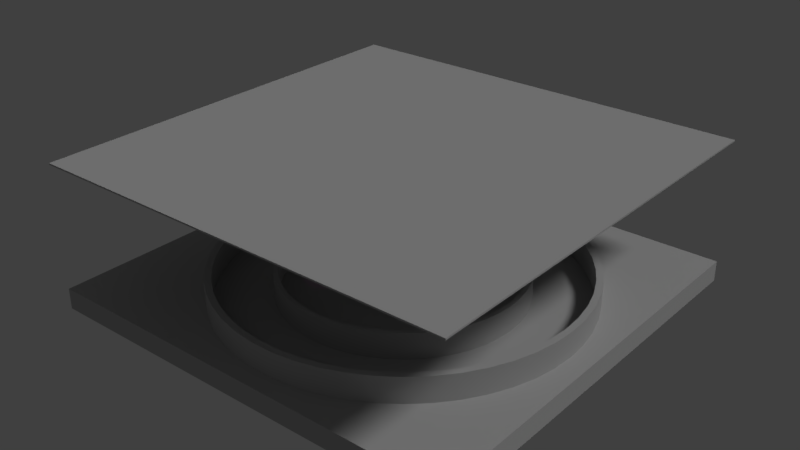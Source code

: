 # Source: circulargallery.blend  (saved by Blender 2.79.0; exported with 4.5.12 LTS)
import bpy
from mathutils import Matrix  # noqa: F401  (used for matrix-valued properties, if any)

bpy.ops.wm.read_factory_settings(use_empty=True)
scene = bpy.context.scene
scene.name = 'Scene'

# ---- collections
col_collection_1 = bpy.data.collections.new('Collection 1'); scene.collection.children.link(col_collection_1)

# ---- materials (node trees are filled in below, after node groups)
mat_initialshadinggroup = bpy.data.materials.new('initialShadingGroup')
mat_initialshadinggroup.alpha_threshold = 0.0
mat_initialshadinggroup.use_transparent_shadow = False
mat_initialshadinggroup.diffuse_color = (0.5, 0.5, 0.5, 1.0)
mat_initialshadinggroup.roughness = 0.5
mat_transparentcaster = bpy.data.materials.new('TransparentCaster')
mat_transparentcaster.alpha_threshold = 0.0
mat_transparentcaster.use_transparent_shadow = False
mat_transparentcaster.diffuse_color = (0.5, 0.5, 0.5, 1.0)
mat_transparentcaster.roughness = 0.5
mat_transparentcaster.specular_intensity = 0.4829
mat_material = bpy.data.materials.new('Material')
mat_material.alpha_threshold = 0.0
mat_material.use_transparent_shadow = False
mat_material.roughness = 0.5
mat_material.line_color = (0.0, 0.0, 0.0, 1.0)

# ---- material node trees

# ---- world
world_world = bpy.data.worlds.new('World'); scene.world = world_world
world_world.color = (0.05088, 0.05088, 0.05088)
world_world.use_sun_shadow = False
world_world.sun_shadow_jitter_overblur = 0.0
world_world.cycles.sampling_method = 'MANUAL'

# ---- lights
light_spot = bpy.data.lights.new('Spot', 'SPOT')
light_spot.color = (1.0, 0.0, 0.818)
light_spot.transmission_factor = 0.0
light_spot.energy = 100.0
light_spot.shadow_buffer_clip_start = 0.5
light_spot.shadow_soft_size = 0.1
light_spot.shadow_maximum_resolution = 0.006
light_spot.use_absolute_resolution = True
light_lamp = bpy.data.lights.new('Lamp', 'SUN')
light_lamp.transmission_factor = 0.0
light_lamp.cutoff_distance = 30.0
light_lamp.angle = 0.1993
light_lamp.energy = 1.0
light_lamp.shadow_buffer_clip_start = 1.001
light_lamp.shadow_soft_size = 0.1
light_lamp.shadow_cascade_max_distance = 1000.0

# ---- meshes
me_pcube1 = bpy.data.meshes.new('pCube1')
me_pcube1.from_pydata([(-18.4, -1.646, 15.61), (15.71, -1.646, 15.61), (15.71, 0.0, 15.61), (-18.4, 0.0, 15.61), (15.71, 0.0, -18.09), (-18.4, 0.0, -18.09), (15.71, -1.646, -18.09), (-18.4, -1.646, -18.09)], [], [(0, 1, 2, 3), (3, 2, 4, 5), (5, 4, 6, 7), (7, 6, 1, 0), (1, 6, 4, 2), (7, 0, 3, 5)])
_uv = me_pcube1.uv_layers.new(name='UVMap')
_uv.uv.foreach_set('vector', [0.375, 0.0, 0.625, 0.0, 0.625, 0.25, 0.375, 0.25, 0.375, 0.25, 0.625, 0.25, 0.625, 0.5, 0.375, 0.5, 0.375, 0.5, 0.625, 0.5, 0.625, 0.75, 0.375, 0.75, 0.375, 0.75, 0.625, 0.75, 0.625, 1.0, 0.375, 1.0, 0.625, 0.0, 0.875, 0.0, 0.875, 0.25, 0.625, 0.25, 0.125, 0.0, 0.375, 0.0, 0.375, 0.25, 0.125, 0.25])
me_pcube1.materials.append(mat_initialshadinggroup)
me_pcube1.use_remesh_preserve_volume = False
me_pcube1.use_remesh_preserve_attributes = False
me_pcube1.use_mirror_vertex_groups = False
me_pcube1.update()
me_pcube1.normals_split_custom_set([tuple(v) for v in zip(*[iter([0.0, 0.0, 1.0, 0.0, 0.0, 1.0, 0.0, 0.0, 1.0, 0.0, 0.0, 1.0, 0.0, 1.0, 0.0, 0.0, 1.0, 0.0, 0.0, 1.0, 0.0, 0.0, 1.0, 0.0, 0.0, 0.0, -1.0, 0.0, 0.0, -1.0, 0.0, 0.0, -1.0, 0.0, 0.0, -1.0, 0.0, -1.0, 0.0, 0.0, -1.0, 0.0, 0.0, -1.0, 0.0, 0.0, -1.0, 0.0, 1.0, 0.0, 0.0, 1.0, 0.0, 0.0, 1.0, 0.0, 0.0, 1.0, 0.0, 0.0, -1.0, 0.0, 0.0, -1.0, 0.0, 0.0, -1.0, 0.0, 0.0, -1.0, 0.0, 0.0])] * 3)])
me_ppipe2 = bpy.data.meshes.new('pPipe2')
me_ppipe2.from_pydata([(8.899, 0.0, -1.161), (8.97, 0.0, -0.03656), (8.97, 1.999, -0.03656), (8.899, 1.999, -1.161), (8.688, 0.0, -2.267), (8.688, 1.999, -2.267), (8.34, 0.0, -3.338), (8.34, 1.999, -3.338), (7.86, 0.0, -4.358), (7.86, 1.999, -4.358), (7.257, 0.0, -5.309), (7.257, 1.999, -5.309), (6.539, 0.0, -6.177), (6.539, 1.999, -6.177), (5.717, 0.0, -6.948), (5.717, 1.999, -6.948), (4.806, 0.0, -7.61), (4.806, 1.999, -7.61), (3.819, 0.0, -8.152), (3.819, 1.999, -8.152), (2.772, 0.0, -8.567), (2.772, 1.999, -8.567), (1.681, 0.0, -8.847), (1.681, 1.999, -8.847), (0.5632, 0.0, -8.988), (0.5632, 1.999, -8.988), (-0.5632, 0.0, -8.988), (-0.5632, 1.999, -8.988), (-1.681, 0.0, -8.847), (-1.681, 1.999, -8.847), (-2.772, 0.0, -8.567), (-2.772, 1.999, -8.567), (-3.819, 0.0, -8.152), (-3.819, 1.999, -8.152), (-4.806, 0.0, -7.61), (-4.806, 1.999, -7.61), (-5.717, 0.0, -6.948), (-5.717, 1.999, -6.948), (-6.539, 0.0, -6.177), (-6.539, 1.999, -6.177), (-7.257, 0.0, -5.309), (-7.257, 1.999, -5.309), (-7.86, 0.0, -4.358), (-7.86, 1.999, -4.358), (-8.34, 0.0, -3.338), (-8.34, 1.999, -3.338), (-8.688, 0.0, -2.267), (-8.688, 1.999, -2.267), (-8.899, 0.0, -1.161), (-8.899, 1.999, -1.161), (-8.97, 0.0, -0.03656), (-8.97, 1.999, -0.03656), (-8.899, 0.0, 1.088), (-8.899, 1.999, 1.088), (-8.688, 0.0, 2.194), (-8.688, 1.999, 2.194), (-8.34, 0.0, 3.265), (-8.34, 1.999, 3.265), (-7.86, 0.0, 4.285), (-7.86, 1.999, 4.285), (-7.257, 0.0, 5.236), (-7.257, 1.999, 5.236), (-6.539, 0.0, 6.104), (-6.539, 1.999, 6.104), (-5.717, 0.0, 6.875), (-5.717, 1.999, 6.875), (-4.806, 0.0, 7.537), (-4.806, 1.999, 7.537), (-3.819, 0.0, 8.079), (-3.819, 1.999, 8.079), (-2.772, 0.0, 8.494), (-2.772, 1.999, 8.494), (-1.681, 0.0, 8.774), (-1.681, 1.999, 8.774), (-0.5632, 0.0, 8.915), (-0.5632, 1.999, 8.915), (0.5632, 0.0, 8.915), (0.5632, 1.999, 8.915), (1.681, 0.0, 8.774), (1.681, 1.999, 8.774), (2.772, 0.0, 8.494), (2.772, 1.999, 8.494), (3.819, 0.0, 8.079), (3.819, 1.999, 8.079), (4.806, 0.0, 7.537), (4.806, 1.999, 7.537), (5.717, 0.0, 6.875), (5.717, 1.999, 6.875), (6.539, 0.0, 6.104), (6.539, 1.999, 6.104), (7.257, 0.0, 5.236), (7.257, 1.999, 5.236), (7.86, 0.0, 4.285), (7.86, 1.999, 4.285), (8.34, 0.0, 3.265), (8.34, 1.999, 3.265), (8.688, 0.0, 2.194), (8.688, 1.999, 2.194), (8.899, 0.0, 1.088), (8.899, 1.999, 1.088), (9.299, 1.999, -0.03656), (9.225, 1.999, -1.202), (9.006, 1.999, -2.349), (8.646, 1.999, -3.46), (8.148, 1.999, -4.516), (7.523, 1.999, -5.502), (6.778, 1.999, -6.402), (5.927, 1.999, -7.201), (4.982, 1.999, -7.888), (3.959, 1.999, -8.45), (2.873, 1.999, -8.88), (1.742, 1.999, -9.17), (0.5839, 1.999, -9.317), (-0.5839, 1.999, -9.317), (-1.742, 1.999, -9.17), (-2.873, 1.999, -8.88), (-3.959, 1.999, -8.45), (-4.982, 1.999, -7.888), (-5.927, 1.999, -7.201), (-6.778, 1.999, -6.402), (-7.523, 1.999, -5.502), (-8.148, 1.999, -4.516), (-8.646, 1.999, -3.46), (-9.006, 1.999, -2.349), (-9.225, 1.999, -1.202), (-9.299, 1.999, -0.03656), (-9.225, 1.999, 1.129), (-9.006, 1.999, 2.276), (-8.646, 1.999, 3.386), (-8.148, 1.999, 4.443), (-7.523, 1.999, 5.429), (-6.778, 1.999, 6.329), (-5.927, 1.999, 7.128), (-4.982, 1.999, 7.815), (-3.959, 1.999, 8.377), (-2.873, 1.999, 8.807), (-1.742, 1.999, 9.097), (-0.5839, 1.999, 9.244), (0.5839, 1.999, 9.244), (1.742, 1.999, 9.097), (2.873, 1.999, 8.807), (3.959, 1.999, 8.377), (4.982, 1.999, 7.815), (5.927, 1.999, 7.128), (6.778, 1.999, 6.329), (7.523, 1.999, 5.429), (8.148, 1.999, 4.443), (8.646, 1.999, 3.386), (9.006, 1.999, 2.276), (9.225, 1.999, 1.129), (9.299, 0.0, -0.03656), (9.225, 0.0, -1.202), (9.006, 0.0, -2.349), (8.646, 0.0, -3.46), (8.148, 0.0, -4.516), (7.523, 0.0, -5.502), (6.778, 0.0, -6.402), (5.927, 0.0, -7.201), (4.982, 0.0, -7.888), (3.959, 0.0, -8.45), (2.873, 0.0, -8.88), (1.742, 0.0, -9.17), (0.5839, 0.0, -9.317), (-0.5839, 0.0, -9.317), (-1.742, 0.0, -9.17), (-2.873, 0.0, -8.88), (-3.959, 0.0, -8.45), (-4.982, 0.0, -7.888), (-5.927, 0.0, -7.201), (-6.778, 0.0, -6.402), (-7.523, 0.0, -5.502), (-8.148, 0.0, -4.516), (-8.646, 0.0, -3.46), (-9.006, 0.0, -2.349), (-9.225, 0.0, -1.202), (-9.299, 0.0, -0.03656), (-9.225, 0.0, 1.129), (-9.006, 0.0, 2.276), (-8.646, 0.0, 3.386), (-8.148, 0.0, 4.443), (-7.523, 0.0, 5.429), (-6.778, 0.0, 6.329), (-5.927, 0.0, 7.128), (-4.982, 0.0, 7.815), (-3.959, 0.0, 8.377), (-2.873, 0.0, 8.807), (-1.742, 0.0, 9.097), (-0.5839, 0.0, 9.244), (0.5839, 0.0, 9.244), (1.742, 0.0, 9.097), (2.873, 0.0, 8.807), (3.959, 0.0, 8.377), (4.982, 0.0, 7.815), (5.927, 0.0, 7.128), (6.778, 0.0, 6.329), (7.523, 0.0, 5.429), (8.148, 0.0, 4.443), (8.646, 0.0, 3.386), (9.006, 0.0, 2.276), (9.225, 0.0, 1.129)], [], [(0, 1, 2, 3), (4, 0, 3, 5), (6, 4, 5, 7), (8, 6, 7, 9), (10, 8, 9, 11), (12, 10, 11, 13), (14, 12, 13, 15), (16, 14, 15, 17), (18, 16, 17, 19), (20, 18, 19, 21), (22, 20, 21, 23), (24, 22, 23, 25), (26, 24, 25, 27), (28, 26, 27, 29), (30, 28, 29, 31), (32, 30, 31, 33), (34, 32, 33, 35), (36, 34, 35, 37), (38, 36, 37, 39), (40, 38, 39, 41), (42, 40, 41, 43), (44, 42, 43, 45), (46, 44, 45, 47), (48, 46, 47, 49), (50, 48, 49, 51), (52, 50, 51, 53), (54, 52, 53, 55), (56, 54, 55, 57), (58, 56, 57, 59), (60, 58, 59, 61), (62, 60, 61, 63), (64, 62, 63, 65), (66, 64, 65, 67), (68, 66, 67, 69), (70, 68, 69, 71), (72, 70, 71, 73), (74, 72, 73, 75), (76, 74, 75, 77), (78, 76, 77, 79), (80, 78, 79, 81), (82, 80, 81, 83), (84, 82, 83, 85), (86, 84, 85, 87), (88, 86, 87, 89), (90, 88, 89, 91), (92, 90, 91, 93), (94, 92, 93, 95), (96, 94, 95, 97), (98, 96, 97, 99), (1, 98, 99, 2), (3, 2, 100, 101), (5, 3, 101, 102), (7, 5, 102, 103), (9, 7, 103, 104), (11, 9, 104, 105), (13, 11, 105, 106), (15, 13, 106, 107), (17, 15, 107, 108), (19, 17, 108, 109), (21, 19, 109, 110), (23, 21, 110, 111), (25, 23, 111, 112), (27, 25, 112, 113), (29, 27, 113, 114), (31, 29, 114, 115), (33, 31, 115, 116), (35, 33, 116, 117), (37, 35, 117, 118), (39, 37, 118, 119), (41, 39, 119, 120), (43, 41, 120, 121), (45, 43, 121, 122), (47, 45, 122, 123), (49, 47, 123, 124), (51, 49, 124, 125), (53, 51, 125, 126), (55, 53, 126, 127), (57, 55, 127, 128), (59, 57, 128, 129), (61, 59, 129, 130), (63, 61, 130, 131), (65, 63, 131, 132), (67, 65, 132, 133), (69, 67, 133, 134), (71, 69, 134, 135), (73, 71, 135, 136), (75, 73, 136, 137), (77, 75, 137, 138), (79, 77, 138, 139), (81, 79, 139, 140), (83, 81, 140, 141), (85, 83, 141, 142), (87, 85, 142, 143), (89, 87, 143, 144), (91, 89, 144, 145), (93, 91, 145, 146), (95, 93, 146, 147), (97, 95, 147, 148), (99, 97, 148, 149), (2, 99, 149, 100), (101, 100, 150, 151), (102, 101, 151, 152), (103, 102, 152, 153), (104, 103, 153, 154), (105, 104, 154, 155), (106, 105, 155, 156), (107, 106, 156, 157), (108, 107, 157, 158), (109, 108, 158, 159), (110, 109, 159, 160), (111, 110, 160, 161), (112, 111, 161, 162), (113, 112, 162, 163), (114, 113, 163, 164), (115, 114, 164, 165), (116, 115, 165, 166), (117, 116, 166, 167), (118, 117, 167, 168), (119, 118, 168, 169), (120, 119, 169, 170), (121, 120, 170, 171), (122, 121, 171, 172), (123, 122, 172, 173), (124, 123, 173, 174), (125, 124, 174, 175), (126, 125, 175, 176), (127, 126, 176, 177), (128, 127, 177, 178), (129, 128, 178, 179), (130, 129, 179, 180), (131, 130, 180, 181), (132, 131, 181, 182), (133, 132, 182, 183), (134, 133, 183, 184), (135, 134, 184, 185), (136, 135, 185, 186), (137, 136, 186, 187), (138, 137, 187, 188), (139, 138, 188, 189), (140, 139, 189, 190), (141, 140, 190, 191), (142, 141, 191, 192), (143, 142, 192, 193), (144, 143, 193, 194), (145, 144, 194, 195), (146, 145, 195, 196), (147, 146, 196, 197), (148, 147, 197, 198), (149, 148, 198, 199), (100, 149, 199, 150), (151, 150, 1, 0), (152, 151, 0, 4), (153, 152, 4, 6), (154, 153, 6, 8), (155, 154, 8, 10), (156, 155, 10, 12), (157, 156, 12, 14), (158, 157, 14, 16), (159, 158, 16, 18), (160, 159, 18, 20), (161, 160, 20, 22), (162, 161, 22, 24), (163, 162, 24, 26), (164, 163, 26, 28), (165, 164, 28, 30), (166, 165, 30, 32), (167, 166, 32, 34), (168, 167, 34, 36), (169, 168, 36, 38), (170, 169, 38, 40), (171, 170, 40, 42), (172, 171, 42, 44), (173, 172, 44, 46), (174, 173, 46, 48), (175, 174, 48, 50), (176, 175, 50, 52), (177, 176, 52, 54), (178, 177, 54, 56), (179, 178, 56, 58), (180, 179, 58, 60), (181, 180, 60, 62), (182, 181, 62, 64), (183, 182, 64, 66), (184, 183, 66, 68), (185, 184, 68, 70), (186, 185, 70, 72), (187, 186, 72, 74), (188, 187, 74, 76), (189, 188, 76, 78), (190, 189, 78, 80), (191, 190, 80, 82), (192, 191, 82, 84), (193, 192, 84, 86), (194, 193, 86, 88), (195, 194, 88, 90), (196, 195, 90, 92), (197, 196, 92, 94), (198, 197, 94, 96), (199, 198, 96, 98), (150, 199, 98, 1)])
me_ppipe2.polygons.foreach_set('use_smooth', [True] * 200)
_k = set([(0, 1), (0, 4), (1, 98), (2, 3), (2, 99), (3, 5), (4, 6), (5, 7), (6, 8), (7, 9), (8, 10), (9, 11), (10, 12), (11, 13), (12, 14), (13, 15), (14, 16), (15, 17), (16, 18), (17, 19), (18, 20), (19, 21), (20, 22), (21, 23), (22, 24), (23, 25), (24, 26), (25, 27), (26, 28), (27, 29), (28, 30), (29, 31), (30, 32), (31, 33), (32, 34), (33, 35), (34, 36), (35, 37), (36, 38), (37, 39), (38, 40), (39, 41), (40, 42), (41, 43), (42, 44), (43, 45), (44, 46), (45, 47), (46, 48), (47, 49), (48, 50), (49, 51), (50, 52), (51, 53), (52, 54), (53, 55), (54, 56), (55, 57), (56, 58), (57, 59), (58, 60), (59, 61), (60, 62), (61, 63), (62, 64), (63, 65), (64, 66), (65, 67), (66, 68), (67, 69), (68, 70), (69, 71), (70, 72), (71, 73), (72, 74), (73, 75), (74, 76), (75, 77), (76, 78), (77, 79), (78, 80), (79, 81), (80, 82), (81, 83), (82, 84), (83, 85), (84, 86), (85, 87), (86, 88), (87, 89), (88, 90), (89, 91), (90, 92), (91, 93), (92, 94), (93, 95), (94, 96), (95, 97), (96, 98), (97, 99), (100, 101), (100, 149), (101, 102), (102, 103), (103, 104), (104, 105), (105, 106), (106, 107), (107, 108), (108, 109), (109, 110), (110, 111), (111, 112), (112, 113), (113, 114), (114, 115), (115, 116), (116, 117), (117, 118), (118, 119), (119, 120), (120, 121), (121, 122), (122, 123), (123, 124), (124, 125), (125, 126), (126, 127), (127, 128), (128, 129), (129, 130), (130, 131), (131, 132), (132, 133), (133, 134), (134, 135), (135, 136), (136, 137), (137, 138), (138, 139), (139, 140), (140, 141), (141, 142), (142, 143), (143, 144), (144, 145), (145, 146), (146, 147), (147, 148), (148, 149), (150, 151), (150, 199), (151, 152), (152, 153), (153, 154), (154, 155), (155, 156), (156, 157), (157, 158), (158, 159), (159, 160), (160, 161), (161, 162), (162, 163), (163, 164), (164, 165), (165, 166), (166, 167), (167, 168), (168, 169), (169, 170), (170, 171), (171, 172), (172, 173), (173, 174), (174, 175), (175, 176), (176, 177), (177, 178), (178, 179), (179, 180), (180, 181), (181, 182), (182, 183), (183, 184), (184, 185), (185, 186), (186, 187), (187, 188), (188, 189), (189, 190), (190, 191), (191, 192), (192, 193), (193, 194), (194, 195), (195, 196), (196, 197), (197, 198), (198, 199)])
me_ppipe2.attributes.new('sharp_edge', 'BOOLEAN', 'EDGE').data.foreach_set('value', [ (min(e.vertices), max(e.vertices)) in _k for e in me_ppipe2.edges])
_uv = me_ppipe2.uv_layers.new(name='UVMap')
_uv.uv.foreach_set('vector', [0.02, 1.0, 0.0, 1.0, 0.0, 0.75, 0.02, 0.75, 0.04, 1.0, 0.02, 1.0, 0.02, 0.75, 0.04, 0.75, 0.06, 1.0, 0.04, 1.0, 0.04, 0.75, 0.06, 0.75, 0.08, 1.0, 0.06, 1.0, 0.06, 0.75, 0.08, 0.75, 0.1, 1.0, 0.08, 1.0, 0.08, 0.75, 0.1, 0.75, 0.12, 1.0, 0.1, 1.0, 0.1, 0.75, 0.12, 0.75, 0.14, 1.0, 0.12, 1.0, 0.12, 0.75, 0.14, 0.75, 0.16, 1.0, 0.14, 1.0, 0.14, 0.75, 0.16, 0.75, 0.18, 1.0, 0.16, 1.0, 0.16, 0.75, 0.18, 0.75, 0.2, 1.0, 0.18, 1.0, 0.18, 0.75, 0.2, 0.75, 0.22, 1.0, 0.2, 1.0, 0.2, 0.75, 0.22, 0.75, 0.24, 1.0, 0.22, 1.0, 0.22, 0.75, 0.24, 0.75, 0.26, 1.0, 0.24, 1.0, 0.24, 0.75, 0.26, 0.75, 0.28, 1.0, 0.26, 1.0, 0.26, 0.75, 0.28, 0.75, 0.3, 1.0, 0.28, 1.0, 0.28, 0.75, 0.3, 0.75, 0.32, 1.0, 0.3, 1.0, 0.3, 0.75, 0.32, 0.75, 0.34, 1.0, 0.32, 1.0, 0.32, 0.75, 0.34, 0.75, 0.36, 1.0, 0.34, 1.0, 0.34, 0.75, 0.36, 0.75, 0.38, 1.0, 0.36, 1.0, 0.36, 0.75, 0.38, 0.75, 0.4, 1.0, 0.38, 1.0, 0.38, 0.75, 0.4, 0.75, 0.42, 1.0, 0.4, 1.0, 0.4, 0.75, 0.42, 0.75, 0.44, 1.0, 0.42, 1.0, 0.42, 0.75, 0.44, 0.75, 0.46, 1.0, 0.44, 1.0, 0.44, 0.75, 0.46, 0.75, 0.48, 1.0, 0.46, 1.0, 0.46, 0.75, 0.48, 0.75, 0.5, 1.0, 0.48, 1.0, 0.48, 0.75, 0.5, 0.75, 0.52, 1.0, 0.5, 1.0, 0.5, 0.75, 0.52, 0.75, 0.54, 1.0, 0.52, 1.0, 0.52, 0.75, 0.54, 0.75, 0.56, 1.0, 0.54, 1.0, 0.54, 0.75, 0.56, 0.75, 0.58, 1.0, 0.56, 1.0, 0.56, 0.75, 0.58, 0.75, 0.6, 1.0, 0.58, 1.0, 0.58, 0.75, 0.6, 0.75, 0.62, 1.0, 0.6, 1.0, 0.6, 0.75, 0.62, 0.75, 0.64, 1.0, 0.62, 1.0, 0.62, 0.75, 0.64, 0.75, 0.66, 1.0, 0.64, 1.0, 0.64, 0.75, 0.66, 0.75, 0.68, 1.0, 0.66, 1.0, 0.66, 0.75, 0.68, 0.75, 0.7, 1.0, 0.68, 1.0, 0.68, 0.75, 0.7, 0.75, 0.72, 1.0, 0.7, 1.0, 0.7, 0.75, 0.72, 0.75, 0.74, 1.0, 0.72, 1.0, 0.72, 0.75, 0.74, 0.75, 0.76, 1.0, 0.74, 1.0, 0.74, 0.75, 0.76, 0.75, 0.78, 1.0, 0.76, 1.0, 0.76, 0.75, 0.78, 0.75, 0.8, 1.0, 0.78, 1.0, 0.78, 0.75, 0.8, 0.75, 0.82, 1.0, 0.8, 1.0, 0.8, 0.75, 0.82, 0.75, 0.84, 1.0, 0.82, 1.0, 0.82, 0.75, 0.84, 0.75, 0.86, 1.0, 0.84, 1.0, 0.84, 0.75, 0.86, 0.75, 0.88, 1.0, 0.86, 1.0, 0.86, 0.75, 0.88, 0.75, 0.9, 1.0, 0.88, 1.0, 0.88, 0.75, 0.9, 0.75, 0.92, 1.0, 0.9, 1.0, 0.9, 0.75, 0.92, 0.75, 0.94, 1.0, 0.92, 1.0, 0.92, 0.75, 0.94, 0.75, 0.96, 1.0, 0.94, 1.0, 0.94, 0.75, 0.96, 0.75, 0.98, 1.0, 0.96, 1.0, 0.96, 0.75, 0.98, 0.75, 1.0, 1.0, 0.98, 1.0, 0.98, 0.75, 1.0, 0.75, 0.02, 0.75, 0.0, 0.75, 0.0, 0.5, 0.02, 0.5, 0.04, 0.75, 0.02, 0.75, 0.02, 0.5, 0.04, 0.5, 0.06, 0.75, 0.04, 0.75, 0.04, 0.5, 0.06, 0.5, 0.08, 0.75, 0.06, 0.75, 0.06, 0.5, 0.08, 0.5, 0.1, 0.75, 0.08, 0.75, 0.08, 0.5, 0.1, 0.5, 0.12, 0.75, 0.1, 0.75, 0.1, 0.5, 0.12, 0.5, 0.14, 0.75, 0.12, 0.75, 0.12, 0.5, 0.14, 0.5, 0.16, 0.75, 0.14, 0.75, 0.14, 0.5, 0.16, 0.5, 0.18, 0.75, 0.16, 0.75, 0.16, 0.5, 0.18, 0.5, 0.2, 0.75, 0.18, 0.75, 0.18, 0.5, 0.2, 0.5, 0.22, 0.75, 0.2, 0.75, 0.2, 0.5, 0.22, 0.5, 0.24, 0.75, 0.22, 0.75, 0.22, 0.5, 0.24, 0.5, 0.26, 0.75, 0.24, 0.75, 0.24, 0.5, 0.26, 0.5, 0.28, 0.75, 0.26, 0.75, 0.26, 0.5, 0.28, 0.5, 0.3, 0.75, 0.28, 0.75, 0.28, 0.5, 0.3, 0.5, 0.32, 0.75, 0.3, 0.75, 0.3, 0.5, 0.32, 0.5, 0.34, 0.75, 0.32, 0.75, 0.32, 0.5, 0.34, 0.5, 0.36, 0.75, 0.34, 0.75, 0.34, 0.5, 0.36, 0.5, 0.38, 0.75, 0.36, 0.75, 0.36, 0.5, 0.38, 0.5, 0.4, 0.75, 0.38, 0.75, 0.38, 0.5, 0.4, 0.5, 0.42, 0.75, 0.4, 0.75, 0.4, 0.5, 0.42, 0.5, 0.44, 0.75, 0.42, 0.75, 0.42, 0.5, 0.44, 0.5, 0.46, 0.75, 0.44, 0.75, 0.44, 0.5, 0.46, 0.5, 0.48, 0.75, 0.46, 0.75, 0.46, 0.5, 0.48, 0.5, 0.5, 0.75, 0.48, 0.75, 0.48, 0.5, 0.5, 0.5, 0.52, 0.75, 0.5, 0.75, 0.5, 0.5, 0.52, 0.5, 0.54, 0.75, 0.52, 0.75, 0.52, 0.5, 0.54, 0.5, 0.56, 0.75, 0.54, 0.75, 0.54, 0.5, 0.56, 0.5, 0.58, 0.75, 0.56, 0.75, 0.56, 0.5, 0.58, 0.5, 0.6, 0.75, 0.58, 0.75, 0.58, 0.5, 0.6, 0.5, 0.62, 0.75, 0.6, 0.75, 0.6, 0.5, 0.62, 0.5, 0.64, 0.75, 0.62, 0.75, 0.62, 0.5, 0.64, 0.5, 0.66, 0.75, 0.64, 0.75, 0.64, 0.5, 0.66, 0.5, 0.68, 0.75, 0.66, 0.75, 0.66, 0.5, 0.68, 0.5, 0.7, 0.75, 0.68, 0.75, 0.68, 0.5, 0.7, 0.5, 0.72, 0.75, 0.7, 0.75, 0.7, 0.5, 0.72, 0.5, 0.74, 0.75, 0.72, 0.75, 0.72, 0.5, 0.74, 0.5, 0.76, 0.75, 0.74, 0.75, 0.74, 0.5, 0.76, 0.5, 0.78, 0.75, 0.76, 0.75, 0.76, 0.5, 0.78, 0.5, 0.8, 0.75, 0.78, 0.75, 0.78, 0.5, 0.8, 0.5, 0.82, 0.75, 0.8, 0.75, 0.8, 0.5, 0.82, 0.5, 0.84, 0.75, 0.82, 0.75, 0.82, 0.5, 0.84, 0.5, 0.86, 0.75, 0.84, 0.75, 0.84, 0.5, 0.86, 0.5, 0.88, 0.75, 0.86, 0.75, 0.86, 0.5, 0.88, 0.5, 0.9, 0.75, 0.88, 0.75, 0.88, 0.5, 0.9, 0.5, 0.92, 0.75, 0.9, 0.75, 0.9, 0.5, 0.92, 0.5, 0.94, 0.75, 0.92, 0.75, 0.92, 0.5, 0.94, 0.5, 0.96, 0.75, 0.94, 0.75, 0.94, 0.5, 0.96, 0.5, 0.98, 0.75, 0.96, 0.75, 0.96, 0.5, 0.98, 0.5, 1.0, 0.75, 0.98, 0.75, 0.98, 0.5, 1.0, 0.5, 0.02, 0.5, 0.0, 0.5, 0.0, 0.25, 0.02, 0.25, 0.04, 0.5, 0.02, 0.5, 0.02, 0.25, 0.04, 0.25, 0.06, 0.5, 0.04, 0.5, 0.04, 0.25, 0.06, 0.25, 0.08, 0.5, 0.06, 0.5, 0.06, 0.25, 0.08, 0.25, 0.1, 0.5, 0.08, 0.5, 0.08, 0.25, 0.1, 0.25, 0.12, 0.5, 0.1, 0.5, 0.1, 0.25, 0.12, 0.25, 0.14, 0.5, 0.12, 0.5, 0.12, 0.25, 0.14, 0.25, 0.16, 0.5, 0.14, 0.5, 0.14, 0.25, 0.16, 0.25, 0.18, 0.5, 0.16, 0.5, 0.16, 0.25, 0.18, 0.25, 0.2, 0.5, 0.18, 0.5, 0.18, 0.25, 0.2, 0.25, 0.22, 0.5, 0.2, 0.5, 0.2, 0.25, 0.22, 0.25, 0.24, 0.5, 0.22, 0.5, 0.22, 0.25, 0.24, 0.25, 0.26, 0.5, 0.24, 0.5, 0.24, 0.25, 0.26, 0.25, 0.28, 0.5, 0.26, 0.5, 0.26, 0.25, 0.28, 0.25, 0.3, 0.5, 0.28, 0.5, 0.28, 0.25, 0.3, 0.25, 0.32, 0.5, 0.3, 0.5, 0.3, 0.25, 0.32, 0.25, 0.34, 0.5, 0.32, 0.5, 0.32, 0.25, 0.34, 0.25, 0.36, 0.5, 0.34, 0.5, 0.34, 0.25, 0.36, 0.25, 0.38, 0.5, 0.36, 0.5, 0.36, 0.25, 0.38, 0.25, 0.4, 0.5, 0.38, 0.5, 0.38, 0.25, 0.4, 0.25, 0.42, 0.5, 0.4, 0.5, 0.4, 0.25, 0.42, 0.25, 0.44, 0.5, 0.42, 0.5, 0.42, 0.25, 0.44, 0.25, 0.46, 0.5, 0.44, 0.5, 0.44, 0.25, 0.46, 0.25, 0.48, 0.5, 0.46, 0.5, 0.46, 0.25, 0.48, 0.25, 0.5, 0.5, 0.48, 0.5, 0.48, 0.25, 0.5, 0.25, 0.52, 0.5, 0.5, 0.5, 0.5, 0.25, 0.52, 0.25, 0.54, 0.5, 0.52, 0.5, 0.52, 0.25, 0.54, 0.25, 0.56, 0.5, 0.54, 0.5, 0.54, 0.25, 0.56, 0.25, 0.58, 0.5, 0.56, 0.5, 0.56, 0.25, 0.58, 0.25, 0.6, 0.5, 0.58, 0.5, 0.58, 0.25, 0.6, 0.25, 0.62, 0.5, 0.6, 0.5, 0.6, 0.25, 0.62, 0.25, 0.64, 0.5, 0.62, 0.5, 0.62, 0.25, 0.64, 0.25, 0.66, 0.5, 0.64, 0.5, 0.64, 0.25, 0.66, 0.25, 0.68, 0.5, 0.66, 0.5, 0.66, 0.25, 0.68, 0.25, 0.7, 0.5, 0.68, 0.5, 0.68, 0.25, 0.7, 0.25, 0.72, 0.5, 0.7, 0.5, 0.7, 0.25, 0.72, 0.25, 0.74, 0.5, 0.72, 0.5, 0.72, 0.25, 0.74, 0.25, 0.76, 0.5, 0.74, 0.5, 0.74, 0.25, 0.76, 0.25, 0.78, 0.5, 0.76, 0.5, 0.76, 0.25, 0.78, 0.25, 0.8, 0.5, 0.78, 0.5, 0.78, 0.25, 0.8, 0.25, 0.82, 0.5, 0.8, 0.5, 0.8, 0.25, 0.82, 0.25, 0.84, 0.5, 0.82, 0.5, 0.82, 0.25, 0.84, 0.25, 0.86, 0.5, 0.84, 0.5, 0.84, 0.25, 0.86, 0.25, 0.88, 0.5, 0.86, 0.5, 0.86, 0.25, 0.88, 0.25, 0.9, 0.5, 0.88, 0.5, 0.88, 0.25, 0.9, 0.25, 0.92, 0.5, 0.9, 0.5, 0.9, 0.25, 0.92, 0.25, 0.94, 0.5, 0.92, 0.5, 0.92, 0.25, 0.94, 0.25, 0.96, 0.5, 0.94, 0.5, 0.94, 0.25, 0.96, 0.25, 0.98, 0.5, 0.96, 0.5, 0.96, 0.25, 0.98, 0.25, 1.0, 0.5, 0.98, 0.5, 0.98, 0.25, 1.0, 0.25, 0.02, 0.25, 0.0, 0.25, 0.0, 0.0, 0.02, 0.0, 0.04, 0.25, 0.02, 0.25, 0.02, 0.0, 0.04, 0.0, 0.06, 0.25, 0.04, 0.25, 0.04, 0.0, 0.06, 0.0, 0.08, 0.25, 0.06, 0.25, 0.06, 0.0, 0.08, 0.0, 0.1, 0.25, 0.08, 0.25, 0.08, 0.0, 0.1, 0.0, 0.12, 0.25, 0.1, 0.25, 0.1, 0.0, 0.12, 0.0, 0.14, 0.25, 0.12, 0.25, 0.12, 0.0, 0.14, 0.0, 0.16, 0.25, 0.14, 0.25, 0.14, 0.0, 0.16, 0.0, 0.18, 0.25, 0.16, 0.25, 0.16, 0.0, 0.18, 0.0, 0.2, 0.25, 0.18, 0.25, 0.18, 0.0, 0.2, 0.0, 0.22, 0.25, 0.2, 0.25, 0.2, 0.0, 0.22, 0.0, 0.24, 0.25, 0.22, 0.25, 0.22, 0.0, 0.24, 0.0, 0.26, 0.25, 0.24, 0.25, 0.24, 0.0, 0.26, 0.0, 0.28, 0.25, 0.26, 0.25, 0.26, 0.0, 0.28, 0.0, 0.3, 0.25, 0.28, 0.25, 0.28, 0.0, 0.3, 0.0, 0.32, 0.25, 0.3, 0.25, 0.3, 0.0, 0.32, 0.0, 0.34, 0.25, 0.32, 0.25, 0.32, 0.0, 0.34, 0.0, 0.36, 0.25, 0.34, 0.25, 0.34, 0.0, 0.36, 0.0, 0.38, 0.25, 0.36, 0.25, 0.36, 0.0, 0.38, 0.0, 0.4, 0.25, 0.38, 0.25, 0.38, 0.0, 0.4, 0.0, 0.42, 0.25, 0.4, 0.25, 0.4, 0.0, 0.42, 0.0, 0.44, 0.25, 0.42, 0.25, 0.42, 0.0, 0.44, 0.0, 0.46, 0.25, 0.44, 0.25, 0.44, 0.0, 0.46, 0.0, 0.48, 0.25, 0.46, 0.25, 0.46, 0.0, 0.48, 0.0, 0.5, 0.25, 0.48, 0.25, 0.48, 0.0, 0.5, 0.0, 0.52, 0.25, 0.5, 0.25, 0.5, 0.0, 0.52, 0.0, 0.54, 0.25, 0.52, 0.25, 0.52, 0.0, 0.54, 0.0, 0.56, 0.25, 0.54, 0.25, 0.54, 0.0, 0.56, 0.0, 0.58, 0.25, 0.56, 0.25, 0.56, 0.0, 0.58, 0.0, 0.6, 0.25, 0.58, 0.25, 0.58, 0.0, 0.6, 0.0, 0.62, 0.25, 0.6, 0.25, 0.6, 0.0, 0.62, 0.0, 0.64, 0.25, 0.62, 0.25, 0.62, 0.0, 0.64, 0.0, 0.66, 0.25, 0.64, 0.25, 0.64, 0.0, 0.66, 0.0, 0.68, 0.25, 0.66, 0.25, 0.66, 0.0, 0.68, 0.0, 0.7, 0.25, 0.68, 0.25, 0.68, 0.0, 0.7, 0.0, 0.72, 0.25, 0.7, 0.25, 0.7, 0.0, 0.72, 0.0, 0.74, 0.25, 0.72, 0.25, 0.72, 0.0, 0.74, 0.0, 0.76, 0.25, 0.74, 0.25, 0.74, 0.0, 0.76, 0.0, 0.78, 0.25, 0.76, 0.25, 0.76, 0.0, 0.78, 0.0, 0.8, 0.25, 0.78, 0.25, 0.78, 0.0, 0.8, 0.0, 0.82, 0.25, 0.8, 0.25, 0.8, 0.0, 0.82, 0.0, 0.84, 0.25, 0.82, 0.25, 0.82, 0.0, 0.84, 0.0, 0.86, 0.25, 0.84, 0.25, 0.84, 0.0, 0.86, 0.0, 0.88, 0.25, 0.86, 0.25, 0.86, 0.0, 0.88, 0.0, 0.9, 0.25, 0.88, 0.25, 0.88, 0.0, 0.9, 0.0, 0.92, 0.25, 0.9, 0.25, 0.9, 0.0, 0.92, 0.0, 0.94, 0.25, 0.92, 0.25, 0.92, 0.0, 0.94, 0.0, 0.96, 0.25, 0.94, 0.25, 0.94, 0.0, 0.96, 0.0, 0.98, 0.25, 0.96, 0.25, 0.96, 0.0, 0.98, 0.0, 1.0, 0.25, 0.98, 0.25, 0.98, 0.0, 1.0, 0.0])
me_ppipe2.materials.append(mat_initialshadinggroup)
me_ppipe2.use_remesh_preserve_volume = False
me_ppipe2.use_remesh_preserve_attributes = False
me_ppipe2.use_mirror_vertex_groups = False
me_ppipe2.update()
me_ppipe2.normals_split_custom_set([tuple(v) for v in zip(*[iter([-0.9921, 0.0, 0.1253, -1.0, 0.0, 5.097e-06, -1.0, 0.0, 5.097e-06, -0.9921, 0.0, 0.1253, -0.9686, 0.0, 0.2487, -0.9921, 0.0, 0.1253, -0.9921, 0.0, 0.1253, -0.9686, 0.0, 0.2487, -0.9298, 0.0, 0.3681, -0.9686, 0.0, 0.2487, -0.9686, 0.0, 0.2487, -0.9298, 0.0, 0.3681, -0.8763, 0.0, 0.4818, -0.9298, 0.0, 0.3681, -0.9298, 0.0, 0.3681, -0.8763, 0.0, 0.4818, -0.809, 0.0, 0.5878, -0.8763, 0.0, 0.4818, -0.8763, 0.0, 0.4818, -0.809, 0.0, 0.5878, -0.729, 0.0, 0.6845, -0.809, 0.0, 0.5878, -0.809, 0.0, 0.5878, -0.729, 0.0, 0.6845, -0.6374, 0.0, 0.7705, -0.729, 0.0, 0.6845, -0.729, 0.0, 0.6845, -0.6374, 0.0, 0.7705, -0.5358, 0.0, 0.8443, -0.6374, 0.0, 0.7705, -0.6374, 0.0, 0.7705, -0.5358, 0.0, 0.8443, -0.4258, 0.0, 0.9048, -0.5358, 0.0, 0.8443, -0.5358, 0.0, 0.8443, -0.4258, 0.0, 0.9048, -0.309, 0.0, 0.9511, -0.4258, 0.0, 0.9048, -0.4258, 0.0, 0.9048, -0.309, 0.0, 0.9511, -0.1874, 0.0, 0.9823, -0.309, 0.0, 0.9511, -0.309, 0.0, 0.9511, -0.1874, 0.0, 0.9823, -0.06279, 0.0, 0.998, -0.1874, 0.0, 0.9823, -0.1874, 0.0, 0.9823, -0.06279, 0.0, 0.998, 0.06279, 0.0, 0.998, -0.06279, 0.0, 0.998, -0.06279, 0.0, 0.998, 0.06279, 0.0, 0.998, 0.1874, 0.0, 0.9823, 0.06279, 0.0, 0.998, 0.06279, 0.0, 0.998, 0.1874, 0.0, 0.9823, 0.309, 0.0, 0.9511, 0.1874, 0.0, 0.9823, 0.1874, 0.0, 0.9823, 0.309, 0.0, 0.9511, 0.4258, 0.0, 0.9048, 0.309, 0.0, 0.9511, 0.309, 0.0, 0.9511, 0.4258, 0.0, 0.9048, 0.5358, 0.0, 0.8443, 0.4258, 0.0, 0.9048, 0.4258, 0.0, 0.9048, 0.5358, 0.0, 0.8443, 0.6374, 0.0, 0.7705, 0.5358, 0.0, 0.8443, 0.5358, 0.0, 0.8443, 0.6374, 0.0, 0.7705, 0.729, 0.0, 0.6845, 0.6374, 0.0, 0.7705, 0.6374, 0.0, 0.7705, 0.729, 0.0, 0.6845, 0.809, 0.0, 0.5878, 0.729, 0.0, 0.6845, 0.729, 0.0, 0.6845, 0.809, 0.0, 0.5878, 0.8763, 0.0, 0.4818, 0.809, 0.0, 0.5878, 0.809, 0.0, 0.5878, 0.8763, 0.0, 0.4818, 0.9298, 0.0, 0.3681, 0.8763, 0.0, 0.4818, 0.8763, 0.0, 0.4818, 0.9298, 0.0, 0.3681, 0.9686, 0.0, 0.2487, 0.9298, 0.0, 0.3681, 0.9298, 0.0, 0.3681, 0.9686, 0.0, 0.2487, 0.9921, 0.0, 0.1253, 0.9686, 0.0, 0.2487, 0.9686, 0.0, 0.2487, 0.9921, 0.0, 0.1253, 1.0, 0.0, 4.206e-07, 0.9921, 0.0, 0.1253, 0.9921, 0.0, 0.1253, 1.0, 0.0, 4.206e-07, 0.9921, 0.0, -0.1253, 1.0, 0.0, 4.206e-07, 1.0, 0.0, 4.206e-07, 0.9921, 0.0, -0.1253, 0.9686, 0.0, -0.2487, 0.9921, 0.0, -0.1253, 0.9921, 0.0, -0.1253, 0.9686, 0.0, -0.2487, 0.9298, 0.0, -0.3681, 0.9686, 0.0, -0.2487, 0.9686, 0.0, -0.2487, 0.9298, 0.0, -0.3681, 0.8763, 0.0, -0.4818, 0.9298, 0.0, -0.3681, 0.9298, 0.0, -0.3681, 0.8763, 0.0, -0.4818, 0.809, 0.0, -0.5878, 0.8763, 0.0, -0.4818, 0.8763, 0.0, -0.4818, 0.809, 0.0, -0.5878, 0.729, 0.0, -0.6845, 0.809, 0.0, -0.5878, 0.809, 0.0, -0.5878, 0.729, 0.0, -0.6845, 0.6374, 0.0, -0.7705, 0.729, 0.0, -0.6845, 0.729, 0.0, -0.6845, 0.6374, 0.0, -0.7705, 0.5358, 0.0, -0.8443, 0.6374, 0.0, -0.7705, 0.6374, 0.0, -0.7705, 0.5358, 0.0, -0.8443, 0.4258, 0.0, -0.9048, 0.5358, 0.0, -0.8443, 0.5358, 0.0, -0.8443, 0.4258, 0.0, -0.9048, 0.309, 0.0, -0.9511, 0.4258, 0.0, -0.9048, 0.4258, 0.0, -0.9048, 0.309, 0.0, -0.9511, 0.1874, 0.0, -0.9823, 0.309, 0.0, -0.9511, 0.309, 0.0, -0.9511, 0.1874, 0.0, -0.9823, 0.06279, 0.0, -0.998, 0.1874, 0.0, -0.9823, 0.1874, 0.0, -0.9823, 0.06279, 0.0, -0.998, -0.06279, 0.0, -0.998, 0.06279, 0.0, -0.998, 0.06279, 0.0, -0.998, -0.06279, 0.0, -0.998, -0.1874, 0.0, -0.9823, -0.06279, 0.0, -0.998, -0.06279, 0.0, -0.998, -0.1874, 0.0, -0.9823, -0.309, 0.0, -0.9511, -0.1874, 0.0, -0.9823, -0.1874, 0.0, -0.9823, -0.309, 0.0, -0.9511, -0.4258, 0.0, -0.9048, -0.309, 0.0, -0.9511, -0.309, 0.0, -0.9511, -0.4258, 0.0, -0.9048, -0.5358, 0.0, -0.8443, -0.4258, 0.0, -0.9048, -0.4258, 0.0, -0.9048, -0.5358, 0.0, -0.8443, -0.6374, 0.0, -0.7705, -0.5358, 0.0, -0.8443, -0.5358, 0.0, -0.8443, -0.6374, 0.0, -0.7705, -0.729, 0.0, -0.6845, -0.6374, 0.0, -0.7705, -0.6374, 0.0, -0.7705, -0.729, 0.0, -0.6845, -0.809, 0.0, -0.5878, -0.729, 0.0, -0.6845, -0.729, 0.0, -0.6845, -0.809, 0.0, -0.5878, -0.8763, 0.0, -0.4818, -0.809, 0.0, -0.5878, -0.809, 0.0, -0.5878, -0.8763, 0.0, -0.4818, -0.9298, 0.0, -0.3681, -0.8763, 0.0, -0.4818, -0.8763, 0.0, -0.4818, -0.9298, 0.0, -0.3681, -0.9686, 0.0, -0.2487, -0.9298, 0.0, -0.3681, -0.9298, 0.0, -0.3681, -0.9686, 0.0, -0.2487, -0.9921, 0.0, -0.1253, -0.9686, 0.0, -0.2487, -0.9686, 0.0, -0.2487, -0.9921, 0.0, -0.1253, -1.0, 0.0, 5.097e-06, -0.9921, 0.0, -0.1253, -0.9921, 0.0, -0.1253, -1.0, 0.0, 5.097e-06, 0.0, 1.0, 3.956e-08, 0.0, 1.0, 0.0, 0.0, 1.0, 0.0, 0.0, 1.0, 3.956e-08, 0.0, 1.0, -3.956e-08, 0.0, 1.0, 3.956e-08, 0.0, 1.0, 3.956e-08, 0.0, 1.0, -3.956e-08, 0.0, 1.0, -1.044e-13, 0.0, 1.0, -3.956e-08, 0.0, 1.0, -3.956e-08, 0.0, 1.0, 6.597e-14, 0.0, 1.0, -7.912e-08, 0.0, 1.0, -1.044e-13, 0.0, 1.0, 6.597e-14, 0.0, 1.0, -7.912e-08, 0.0, 1.0, 1.566e-13, 0.0, 1.0, -7.912e-08, 0.0, 1.0, -7.912e-08, 0.0, 1.0, 5.654e-13, 0.0, 1.0, 3.165e-07, 0.0, 1.0, 1.566e-13, 0.0, 1.0, 5.654e-13, 0.0, 1.0, 3.165e-07, 0.0, 1.0, 3.165e-07, 0.0, 1.0, 3.165e-07, 0.0, 1.0, 3.165e-07, 0.0, 1.0, 3.165e-07, 0.0, 1.0, 1.582e-07, 0.0, 1.0, 3.165e-07, 0.0, 1.0, 3.165e-07, 0.0, 1.0, 1.582e-07, 0.0, 1.0, -3.165e-07, 0.0, 1.0, 1.582e-07, 0.0, 1.0, 1.582e-07, 0.0, 1.0, -3.165e-07, 0.0, 1.0, -3.165e-07, 0.0, 1.0, -3.165e-07, 0.0, 1.0, -3.165e-07, 0.0, 1.0, -3.165e-07, 0.0, 1.0, 0.0, 0.0, 1.0, -3.165e-07, 0.0, 1.0, -3.165e-07, 0.0, 1.0, 0.0, 0.0, 1.0, 3.165e-07, 0.0, 1.0, 0.0, 0.0, 1.0, 0.0, 0.0, 1.0, 3.165e-07, 0.0, 1.0, 3.165e-07, 0.0, 1.0, 3.165e-07, 0.0, 1.0, 3.165e-07, 0.0, 1.0, 3.165e-07, 0.0, 1.0, 0.0, 0.0, 1.0, 3.165e-07, 0.0, 1.0, 3.165e-07, 0.0, 1.0, 0.0, 0.0, 1.0, 0.0, 0.0, 1.0, 0.0, 0.0, 1.0, 0.0, 0.0, 1.0, 0.0, 0.0, 1.0, 0.0, 0.0, 1.0, 0.0, 0.0, 1.0, 0.0, 0.0, 1.0, 0.0, 0.0, 1.0, 0.0, 0.0, 1.0, 0.0, 0.0, 1.0, 0.0, 0.0, 1.0, 0.0, 0.0, 1.0, 0.0, 0.0, 1.0, 0.0, 0.0, 1.0, 0.0, 0.0, 1.0, 0.0, 0.0, 1.0, 1.582e-07, 0.0, 1.0, 0.0, 0.0, 1.0, 0.0, 0.0, 1.0, 1.582e-07, 0.0, 1.0, -1.582e-07, 0.0, 1.0, 1.582e-07, 0.0, 1.0, 1.582e-07, 0.0, 1.0, -1.582e-07, 0.0, 1.0, -2.373e-07, 0.0, 1.0, -1.582e-07, 0.0, 1.0, -1.582e-07, 0.0, 1.0, -2.373e-07, 0.0, 1.0, 1.653e-13, 0.0, 1.0, -2.373e-07, 0.0, 1.0, -2.373e-07, 0.0, 1.0, -7.539e-14, 0.0, 1.0, -2.262e-13, 0.0, 1.0, 1.653e-13, 0.0, 1.0, -7.539e-14, 0.0, 1.0, 2.45e-13, 0.0, 1.0, -1.305e-13, 0.0, 1.0, -2.262e-13, 0.0, 1.0, 2.45e-13, 0.0, 1.0, -3.392e-13, 0.0, 1.0, -7.912e-08, 0.0, 1.0, -1.305e-13, 0.0, 1.0, -3.392e-13, 0.0, 1.0, -7.912e-08, 0.0, 1.0, -3.956e-08, 0.0, 1.0, -7.912e-08, 0.0, 1.0, -7.912e-08, 0.0, 1.0, -3.956e-08, 0.0, 1.0, 3.956e-08, 0.0, 1.0, -3.956e-08, 0.0, 1.0, -3.956e-08, 0.0, 1.0, 3.956e-08, 0.0, 1.0, 4.263e-13, 0.0, 1.0, 3.956e-08, 0.0, 1.0, 3.956e-08, 0.0, 1.0, -4.146e-13, 0.0, 1.0, 7.912e-08, 0.0, 1.0, 4.263e-13, 0.0, 1.0, -4.146e-13, 0.0, 1.0, 7.912e-08, 0.0, 1.0, 3.828e-13, 0.0, 1.0, 7.912e-08, 0.0, 1.0, 7.912e-08, 0.0, 1.0, -3.958e-13, 0.0, 1.0, -1.582e-07, 0.0, 1.0, 3.828e-13, 0.0, 1.0, -3.958e-13, 0.0, 1.0, -1.582e-07, 0.0, 1.0, -1.582e-07, 0.0, 1.0, -1.582e-07, 0.0, 1.0, -1.582e-07, 0.0, 1.0, -1.582e-07, 0.0, 1.0, -1.582e-07, 0.0, 1.0, -1.582e-07, 0.0, 1.0, -1.582e-07, 0.0, 1.0, -1.582e-07, 0.0, 1.0, 3.165e-07, 0.0, 1.0, -1.582e-07, 0.0, 1.0, -1.582e-07, 0.0, 1.0, 3.165e-07, 0.0, 1.0, 3.165e-07, 0.0, 1.0, 3.165e-07, 0.0, 1.0, 3.165e-07, 0.0, 1.0, 3.165e-07, 0.0, 1.0, 0.0, 0.0, 1.0, 3.165e-07, 0.0, 1.0, 3.165e-07, 0.0, 1.0, 0.0, 0.0, 1.0, -3.165e-07, 0.0, 1.0, 0.0, 0.0, 1.0, 0.0, 0.0, 1.0, -3.165e-07, 0.0, 1.0, -3.165e-07, 0.0, 1.0, -3.165e-07, 0.0, 1.0, -3.165e-07, 0.0, 1.0, -3.165e-07, 0.0, 1.0, 0.0, 0.0, 1.0, -3.165e-07, 0.0, 1.0, -3.165e-07, 0.0, 1.0, 0.0, 0.0, 1.0, 0.0, 0.0, 1.0, 0.0, 0.0, 1.0, 0.0, 0.0, 1.0, 0.0, 0.0, 1.0, 0.0, 0.0, 1.0, 0.0, 0.0, 1.0, 0.0, 0.0, 1.0, 0.0, 0.0, 1.0, 0.0, 0.0, 1.0, 0.0, 0.0, 1.0, 0.0, 0.0, 1.0, 0.0, 0.0, 1.0, 0.0, 0.0, 1.0, 0.0, 0.0, 1.0, 0.0, 0.0, 1.0, 0.0, 0.0, 1.0, -1.582e-07, 0.0, 1.0, 0.0, 0.0, 1.0, 0.0, 0.0, 1.0, -1.582e-07, 0.0, 1.0, 1.582e-07, 0.0, 1.0, -1.582e-07, 0.0, 1.0, -1.582e-07, 0.0, 1.0, 1.582e-07, 0.0, 1.0, 2.373e-07, 0.0, 1.0, 1.582e-07, 0.0, 1.0, 1.582e-07, 0.0, 1.0, 2.373e-07, 0.0, 1.0, -7.912e-08, 0.0, 1.0, 2.373e-07, 0.0, 1.0, 2.373e-07, 0.0, 1.0, -7.912e-08, 0.0, 1.0, 7.912e-08, 0.0, 1.0, -7.912e-08, 0.0, 1.0, -7.912e-08, 0.0, 1.0, 7.912e-08, 0.0, 1.0, 7.912e-08, 0.0, 1.0, 7.912e-08, 0.0, 1.0, 7.912e-08, 0.0, 1.0, 7.912e-08, 0.0, 1.0, 0.0, 0.0, 1.0, 7.912e-08, 0.0, 1.0, 7.912e-08, 0.0, 1.0, 0.0, 0.9921, 0.0, -0.1253, 1.0, 0.0, -2.861e-06, 1.0, 0.0, -2.861e-06, 0.9921, 0.0, -0.1253, 0.9686, 0.0, -0.2487, 0.9921, 0.0, -0.1253, 0.9921, 0.0, -0.1253, 0.9686, 0.0, -0.2487, 0.9298, 0.0, -0.3681, 0.9686, 0.0, -0.2487, 0.9686, 0.0, -0.2487, 0.9298, 0.0, -0.3681, 0.8763, 0.0, -0.4818, 0.9298, 0.0, -0.3681, 0.9298, 0.0, -0.3681, 0.8763, 0.0, -0.4818, 0.809, 0.0, -0.5878, 0.8763, 0.0, -0.4818, 0.8763, 0.0, -0.4818, 0.809, 0.0, -0.5878, 0.729, 0.0, -0.6845, 0.809, 0.0, -0.5878, 0.809, 0.0, -0.5878, 0.729, 0.0, -0.6845, 0.6374, 0.0, -0.7705, 0.729, 0.0, -0.6845, 0.729, 0.0, -0.6845, 0.6374, 0.0, -0.7705, 0.5358, 0.0, -0.8443, 0.6374, 0.0, -0.7705, 0.6374, 0.0, -0.7705, 0.5358, 0.0, -0.8443, 0.4258, 0.0, -0.9048, 0.5358, 0.0, -0.8443, 0.5358, 0.0, -0.8443, 0.4258, 0.0, -0.9048, 0.309, 0.0, -0.9511, 0.4258, 0.0, -0.9048, 0.4258, 0.0, -0.9048, 0.309, 0.0, -0.9511, 0.1874, 0.0, -0.9823, 0.309, 0.0, -0.9511, 0.309, 0.0, -0.9511, 0.1874, 0.0, -0.9823, 0.06279, 0.0, -0.998, 0.1874, 0.0, -0.9823, 0.1874, 0.0, -0.9823, 0.06279, 0.0, -0.998, -0.06279, 0.0, -0.998, 0.06279, 0.0, -0.998, 0.06279, 0.0, -0.998, -0.06279, 0.0, -0.998, -0.1874, 0.0, -0.9823, -0.06279, 0.0, -0.998, -0.06279, 0.0, -0.998, -0.1874, 0.0, -0.9823, -0.309, 0.0, -0.9511, -0.1874, 0.0, -0.9823, -0.1874, 0.0, -0.9823, -0.309, 0.0, -0.9511, -0.4258, 0.0, -0.9048, -0.309, 0.0, -0.9511, -0.309, 0.0, -0.9511, -0.4258, 0.0, -0.9048, -0.5358, 0.0, -0.8443, -0.4258, 0.0, -0.9048, -0.4258, 0.0, -0.9048, -0.5358, 0.0, -0.8443, -0.6374, 0.0, -0.7705, -0.5358, 0.0, -0.8443, -0.5358, 0.0, -0.8443, -0.6374, 0.0, -0.7705, -0.729, 0.0, -0.6845, -0.6374, 0.0, -0.7705, -0.6374, 0.0, -0.7705, -0.729, 0.0, -0.6845, -0.809, 0.0, -0.5878, -0.729, 0.0, -0.6845, -0.729, 0.0, -0.6845, -0.809, 0.0, -0.5878, -0.8763, 0.0, -0.4818, -0.809, 0.0, -0.5878, -0.809, 0.0, -0.5878, -0.8763, 0.0, -0.4818, -0.9298, 0.0, -0.3681, -0.8763, 0.0, -0.4818, -0.8763, 0.0, -0.4818, -0.9298, 0.0, -0.3681, -0.9686, 0.0, -0.2487, -0.9298, 0.0, -0.3681, -0.9298, 0.0, -0.3681, -0.9686, 0.0, -0.2487, -0.9921, 0.0, -0.1253, -0.9686, 0.0, -0.2487, -0.9686, 0.0, -0.2487, -0.9921, 0.0, -0.1253, -1.0, 0.0, 2.614e-08, -0.9921, 0.0, -0.1253, -0.9921, 0.0, -0.1253, -1.0, 0.0, 2.614e-08, -0.9921, 0.0, 0.1253, -1.0, 0.0, 2.614e-08, -1.0, 0.0, 2.614e-08, -0.9921, 0.0, 0.1253, -0.9686, 0.0, 0.2487, -0.9921, 0.0, 0.1253, -0.9921, 0.0, 0.1253, -0.9686, 0.0, 0.2487, -0.9298, 0.0, 0.3681, -0.9686, 0.0, 0.2487, -0.9686, 0.0, 0.2487, -0.9298, 0.0, 0.3681, -0.8763, 0.0, 0.4818, -0.9298, 0.0, 0.3681, -0.9298, 0.0, 0.3681, -0.8763, 0.0, 0.4818, -0.809, 0.0, 0.5878, -0.8763, 0.0, 0.4818, -0.8763, 0.0, 0.4818, -0.809, 0.0, 0.5878, -0.729, 0.0, 0.6845, -0.809, 0.0, 0.5878, -0.809, 0.0, 0.5878, -0.729, 0.0, 0.6845, -0.6374, 0.0, 0.7705, -0.729, 0.0, 0.6845, -0.729, 0.0, 0.6845, -0.6374, 0.0, 0.7705, -0.5358, 0.0, 0.8443, -0.6374, 0.0, 0.7705, -0.6374, 0.0, 0.7705, -0.5358, 0.0, 0.8443, -0.4258, 0.0, 0.9048, -0.5358, 0.0, 0.8443, -0.5358, 0.0, 0.8443, -0.4258, 0.0, 0.9048, -0.309, 0.0, 0.9511, -0.4258, 0.0, 0.9048, -0.4258, 0.0, 0.9048, -0.309, 0.0, 0.9511, -0.1874, 0.0, 0.9823, -0.309, 0.0, 0.9511, -0.309, 0.0, 0.9511, -0.1874, 0.0, 0.9823, -0.06279, 0.0, 0.998, -0.1874, 0.0, 0.9823, -0.1874, 0.0, 0.9823, -0.06279, 0.0, 0.998, 0.06279, 0.0, 0.998, -0.06279, 0.0, 0.998, -0.06279, 0.0, 0.998, 0.06279, 0.0, 0.998, 0.1874, 0.0, 0.9823, 0.06279, 0.0, 0.998, 0.06279, 0.0, 0.998, 0.1874, 0.0, 0.9823, 0.309, 0.0, 0.9511, 0.1874, 0.0, 0.9823, 0.1874, 0.0, 0.9823, 0.309, 0.0, 0.9511, 0.4258, 0.0, 0.9048, 0.309, 0.0, 0.9511, 0.309, 0.0, 0.9511, 0.4258, 0.0, 0.9048, 0.5358, 0.0, 0.8443, 0.4258, 0.0, 0.9048, 0.4258, 0.0, 0.9048, 0.5358, 0.0, 0.8443, 0.6374, 0.0, 0.7705, 0.5358, 0.0, 0.8443, 0.5358, 0.0, 0.8443, 0.6374, 0.0, 0.7705, 0.729, 0.0, 0.6845, 0.6374, 0.0, 0.7705, 0.6374, 0.0, 0.7705, 0.729, 0.0, 0.6845, 0.809, 0.0, 0.5878, 0.729, 0.0, 0.6845, 0.729, 0.0, 0.6845, 0.809, 0.0, 0.5878, 0.8763, 0.0, 0.4818, 0.809, 0.0, 0.5878, 0.809, 0.0, 0.5878, 0.8763, 0.0, 0.4818, 0.9298, 0.0, 0.3681, 0.8763, 0.0, 0.4818, 0.8763, 0.0, 0.4818, 0.9298, 0.0, 0.3681, 0.9686, 0.0, 0.2487, 0.9298, 0.0, 0.3681, 0.9298, 0.0, 0.3681, 0.9686, 0.0, 0.2487, 0.9921, 0.0, 0.1253, 0.9686, 0.0, 0.2487, 0.9686, 0.0, 0.2487, 0.9921, 0.0, 0.1253, 1.0, 0.0, -2.861e-06, 0.9921, 0.0, 0.1253, 0.9921, 0.0, 0.1253, 1.0, 0.0, -2.861e-06, 0.0, -1.0, 0.0, 0.0, -1.0, 0.0, 0.0, -1.0, 0.0, 0.0, -1.0, 0.0, 0.0, -1.0, 0.0, 0.0, -1.0, 0.0, 0.0, -1.0, 0.0, 0.0, -1.0, 0.0, 0.0, -1.0, 0.0, 0.0, -1.0, 0.0, 0.0, -1.0, 0.0, 0.0, -1.0, 0.0, 0.0, -1.0, 0.0, 0.0, -1.0, 0.0, 0.0, -1.0, 0.0, 0.0, -1.0, 0.0, 0.0, -1.0, 0.0, 0.0, -1.0, 0.0, 0.0, -1.0, 0.0, 0.0, -1.0, 0.0, 0.0, -1.0, 0.0, 0.0, -1.0, 0.0, 0.0, -1.0, 0.0, 0.0, -1.0, 0.0, 0.0, -1.0, 0.0, 0.0, -1.0, 0.0, 0.0, -1.0, 0.0, 0.0, -1.0, 0.0, 0.0, -1.0, 0.0, 0.0, -1.0, 0.0, 0.0, -1.0, 0.0, 0.0, -1.0, 0.0, 0.0, -1.0, 0.0, 0.0, -1.0, 0.0, 0.0, -1.0, 0.0, 0.0, -1.0, 0.0, 0.0, -1.0, 0.0, 0.0, -1.0, 0.0, 0.0, -1.0, 0.0, 0.0, -1.0, 0.0, 0.0, -1.0, 0.0, 0.0, -1.0, 0.0, 0.0, -1.0, 0.0, 0.0, -1.0, 0.0, 0.0, -1.0, 0.0, 0.0, -1.0, 0.0, 0.0, -1.0, 0.0, 0.0, -1.0, 0.0, 0.0, -1.0, 0.0, 0.0, -1.0, 0.0, 0.0, -1.0, 0.0, 0.0, -1.0, 0.0, 0.0, -1.0, 0.0, 0.0, -1.0, 0.0, 0.0, -1.0, 0.0, 0.0, -1.0, 0.0, 0.0, -1.0, 0.0, 0.0, -1.0, 0.0, 0.0, -1.0, 0.0, 0.0, -1.0, 0.0, 0.0, -1.0, 0.0, 0.0, -1.0, 0.0, 0.0, -1.0, 0.0, 0.0, -1.0, 0.0, 0.0, -1.0, 0.0, 0.0, -1.0, 0.0, 0.0, -1.0, 0.0, 0.0, -1.0, 0.0, 0.0, -1.0, 0.0, 0.0, -1.0, 0.0, 0.0, -1.0, 0.0, 0.0, -1.0, 0.0, 0.0, -1.0, 0.0, 0.0, -1.0, 0.0, 0.0, -1.0, 0.0, 0.0, -1.0, 0.0, 0.0, -1.0, 0.0, 0.0, -1.0, 0.0, 0.0, -1.0, 0.0, 0.0, -1.0, 0.0, 0.0, -1.0, 0.0, 0.0, -1.0, 0.0, 0.0, -1.0, 0.0, 0.0, -1.0, 0.0, 0.0, -1.0, 0.0, 0.0, -1.0, 0.0, 0.0, -1.0, 0.0, 0.0, -1.0, 0.0, 0.0, -1.0, 0.0, 0.0, -1.0, 0.0, 0.0, -1.0, 0.0, 0.0, -1.0, 0.0, 0.0, -1.0, 0.0, 0.0, -1.0, 0.0, 0.0, -1.0, 0.0, 0.0, -1.0, 0.0, 0.0, -1.0, 0.0, 0.0, -1.0, 0.0, 0.0, -1.0, 0.0, 0.0, -1.0, 0.0, 0.0, -1.0, 0.0, 0.0, -1.0, 0.0, 0.0, -1.0, 0.0, 0.0, -1.0, 0.0, 0.0, -1.0, 0.0, 0.0, -1.0, 0.0, 0.0, -1.0, 0.0, 0.0, -1.0, 0.0, 0.0, -1.0, 0.0, 0.0, -1.0, 0.0, 0.0, -1.0, 0.0, 0.0, -1.0, 0.0, 0.0, -1.0, 0.0, 0.0, -1.0, 0.0, 0.0, -1.0, 0.0, 0.0, -1.0, 0.0, 0.0, -1.0, 0.0, 0.0, -1.0, 0.0, 0.0, -1.0, 0.0, 0.0, -1.0, 0.0, 0.0, -1.0, 0.0, 0.0, -1.0, 0.0, 0.0, -1.0, 0.0, 0.0, -1.0, 0.0, 0.0, -1.0, 0.0, 0.0, -1.0, 0.0, 0.0, -1.0, 0.0, 0.0, -1.0, 0.0, 0.0, -1.0, 0.0, 0.0, -1.0, 0.0, 0.0, -1.0, 0.0, 0.0, -1.0, 0.0, 0.0, -1.0, 0.0, 0.0, -1.0, 0.0, 0.0, -1.0, 0.0, 0.0, -1.0, 0.0, 0.0, -1.0, 0.0, 0.0, -1.0, 0.0, 0.0, -1.0, 0.0, 0.0, -1.0, 0.0, 0.0, -1.0, 0.0, 0.0, -1.0, 0.0, 0.0, -1.0, 0.0, 0.0, -1.0, 0.0, 0.0, -1.0, 0.0, 0.0, -1.0, 0.0, 0.0, -1.0, 0.0, 0.0, -1.0, 0.0, 0.0, -1.0, 0.0, 0.0, -1.0, 0.0, 0.0, -1.0, 0.0, 0.0, -1.0, 0.0, 0.0, -1.0, 0.0, 0.0, -1.0, 0.0, 0.0, -1.0, 0.0, 0.0, -1.0, 0.0, 0.0, -1.0, 0.0, 0.0, -1.0, 0.0, 0.0, -1.0, 0.0, 0.0, -1.0, 0.0, 0.0, -1.0, 0.0, 0.0, -1.0, 0.0, 0.0, -1.0, 0.0, 0.0, -1.0, 0.0, 0.0, -1.0, 0.0, 0.0, -1.0, 0.0, 0.0, -1.0, 0.0, 0.0, -1.0, 0.0, 0.0, -1.0, 0.0, 0.0, -1.0, 0.0, 0.0, -1.0, 0.0, 0.0, -1.0, 0.0, 0.0, -1.0, 0.0, 0.0, -1.0, 0.0, 0.0, -1.0, 0.0, 0.0, -1.0, 0.0, 0.0, -1.0, 0.0, 0.0, -1.0, 0.0, 0.0, -1.0, 0.0, 0.0, -1.0, 0.0, 0.0, -1.0, 0.0, 0.0, -1.0, 0.0, 0.0, -1.0, 0.0, 0.0, -1.0, 0.0, 0.0, -1.0, 0.0, 0.0, -1.0, 0.0, 0.0, -1.0, 0.0, 0.0, -1.0, 0.0, 0.0, -1.0, 0.0, 0.0, -1.0, 0.0, 0.0, -1.0, 0.0, 0.0, -1.0, 0.0, 0.0, -1.0, 0.0, 0.0, -1.0, 0.0, 0.0, -1.0, 0.0, 0.0, -1.0, 0.0, 0.0, -1.0, 0.0, 0.0, -1.0, 0.0, 0.0, -1.0, 0.0, 0.0, -1.0, 0.0])] * 3)])
me_pcube2 = bpy.data.meshes.new('pCube2')
me_pcube2.from_pydata([(-18.4, 9.5, 15.61), (15.71, 9.5, 15.61), (15.71, 9.62, 15.61), (-18.4, 9.62, 15.61), (15.71, 9.62, -18.09), (-18.4, 9.62, -18.09), (15.71, 9.5, -18.09), (-18.4, 9.5, -18.09)], [], [(0, 1, 2, 3), (3, 2, 4, 5), (5, 4, 6, 7), (7, 6, 1, 0), (1, 6, 4, 2), (7, 0, 3, 5)])
_uv = me_pcube2.uv_layers.new(name='UVMap')
_uv.uv.foreach_set('vector', [0.375, 0.0, 0.625, 0.0, 0.625, 0.25, 0.375, 0.25, 0.375, 0.25, 0.625, 0.25, 0.625, 0.5, 0.375, 0.5, 0.375, 0.5, 0.625, 0.5, 0.625, 0.75, 0.375, 0.75, 0.375, 0.75, 0.625, 0.75, 0.625, 1.0, 0.375, 1.0, 0.625, 0.0, 0.875, 0.0, 0.875, 0.25, 0.625, 0.25, 0.125, 0.0, 0.375, 0.0, 0.375, 0.25, 0.125, 0.25])
me_pcube2.materials.append(mat_transparentcaster)
me_pcube2.use_remesh_preserve_volume = False
me_pcube2.use_remesh_preserve_attributes = False
me_pcube2.use_mirror_vertex_groups = False
me_pcube2.update()
me_pcube2.normals_split_custom_set([tuple(v) for v in zip(*[iter([0.0, 0.0, 1.0, 0.0, 0.0, 1.0, 0.0, 0.0, 1.0, 0.0, 0.0, 1.0, 0.0, 1.0, 0.0, 0.0, 1.0, 0.0, 0.0, 1.0, 0.0, 0.0, 1.0, 0.0, 0.0, 0.0, -1.0, 0.0, 0.0, -1.0, 0.0, 0.0, -1.0, 0.0, 0.0, -1.0, 0.0, -1.0, 0.0, 0.0, -1.0, 0.0, 0.0, -1.0, 0.0, 0.0, -1.0, 0.0, 1.0, 0.0, 0.0, 1.0, 0.0, 0.0, 1.0, 0.0, 0.0, 1.0, 0.0, 0.0, -1.0, 0.0, 0.0, -1.0, 0.0, 0.0, -1.0, 0.0, 0.0, -1.0, 0.0, 0.0])] * 3)])
me_ppipe1 = bpy.data.meshes.new('pPipe1')
me_ppipe1.from_pydata([(13.52, 0.0, -1.745), (13.63, 0.0, -0.03656), (13.63, 1.999, -0.03656), (13.52, 1.999, -1.745), (13.2, 0.0, -3.426), (13.2, 1.999, -3.426), (12.67, 0.0, -5.054), (12.67, 1.999, -5.054), (11.94, 0.0, -6.603), (11.94, 1.999, -6.603), (11.03, 0.0, -8.048), (11.03, 1.999, -8.048), (9.936, 0.0, -9.367), (9.936, 1.999, -9.367), (8.688, 0.0, -10.54), (8.688, 1.999, -10.54), (7.303, 0.0, -11.54), (7.303, 1.999, -11.54), (5.803, 0.0, -12.37), (5.803, 1.999, -12.37), (4.212, 0.0, -13.0), (4.212, 1.999, -13.0), (2.554, 0.0, -13.42), (2.554, 1.999, -13.42), (0.8558, 0.0, -13.64), (0.8558, 1.999, -13.64), (-0.8558, 0.0, -13.64), (-0.8558, 1.999, -13.64), (-2.554, 0.0, -13.42), (-2.554, 1.999, -13.42), (-4.212, 0.0, -13.0), (-4.212, 1.999, -13.0), (-5.803, 0.0, -12.37), (-5.803, 1.999, -12.37), (-7.303, 0.0, -11.54), (-7.303, 1.999, -11.54), (-8.688, 0.0, -10.54), (-8.688, 1.999, -10.54), (-9.936, 0.0, -9.367), (-9.936, 1.999, -9.367), (-11.03, 0.0, -8.048), (-11.03, 1.999, -8.048), (-11.94, 0.0, -6.603), (-11.94, 1.999, -6.603), (-12.67, 0.0, -5.054), (-12.67, 1.999, -5.054), (-13.2, 0.0, -3.426), (-13.2, 1.999, -3.426), (-13.52, 0.0, -1.745), (-13.52, 1.999, -1.745), (-13.63, 0.0, -0.03656), (-13.63, 1.999, -0.03656), (-13.52, 0.0, 1.672), (-13.52, 1.999, 1.672), (-13.2, 0.0, 3.353), (-13.2, 1.999, 3.353), (-12.67, 0.0, 4.981), (-12.67, 1.999, 4.981), (-11.94, 0.0, 6.53), (-11.94, 1.999, 6.53), (-11.03, 0.0, 7.975), (-11.03, 1.999, 7.975), (-9.936, 0.0, 9.294), (-9.936, 1.999, 9.294), (-8.688, 0.0, 10.47), (-8.688, 1.999, 10.47), (-7.303, 0.0, 11.47), (-7.303, 1.999, 11.47), (-5.803, 0.0, 12.3), (-5.803, 1.999, 12.3), (-4.212, 0.0, 12.93), (-4.212, 1.999, 12.93), (-2.554, 0.0, 13.35), (-2.554, 1.999, 13.35), (-0.8558, 0.0, 13.57), (-0.8558, 1.999, 13.57), (0.8558, 0.0, 13.57), (0.8558, 1.999, 13.57), (2.554, 0.0, 13.35), (2.554, 1.999, 13.35), (4.212, 0.0, 12.93), (4.212, 1.999, 12.93), (5.803, 0.0, 12.3), (5.803, 1.999, 12.3), (7.303, 0.0, 11.47), (7.303, 1.999, 11.47), (8.688, 0.0, 10.47), (8.688, 1.999, 10.47), (9.936, 0.0, 9.294), (9.936, 1.999, 9.294), (11.03, 0.0, 7.975), (11.03, 1.999, 7.975), (11.94, 0.0, 6.53), (11.94, 1.999, 6.53), (12.67, 0.0, 4.981), (12.67, 1.999, 4.981), (13.2, 0.0, 3.353), (13.2, 1.999, 3.353), (13.52, 0.0, 1.672), (13.52, 1.999, 1.672), (14.13, 1.999, -0.03656), (14.02, 1.999, -1.807), (13.69, 1.999, -3.55), (13.14, 1.999, -5.238), (12.38, 1.999, -6.844), (11.43, 1.999, -8.342), (10.3, 1.999, -9.709), (9.007, 1.999, -10.92), (7.571, 1.999, -11.97), (6.016, 1.999, -12.82), (4.366, 1.999, -13.47), (2.648, 1.999, -13.92), (0.8872, 1.999, -14.14), (-0.8872, 1.999, -14.14), (-2.648, 1.999, -13.92), (-4.366, 1.999, -13.47), (-6.016, 1.999, -12.82), (-7.571, 1.999, -11.97), (-9.007, 1.999, -10.92), (-10.3, 1.999, -9.709), (-11.43, 1.999, -8.342), (-12.38, 1.999, -6.844), (-13.14, 1.999, -5.238), (-13.69, 1.999, -3.55), (-14.02, 1.999, -1.807), (-14.13, 1.999, -0.03656), (-14.02, 1.999, 1.734), (-13.69, 1.999, 3.477), (-13.14, 1.999, 5.165), (-12.38, 1.999, 6.77), (-11.43, 1.999, 8.269), (-10.3, 1.999, 9.636), (-9.007, 1.999, 10.85), (-7.571, 1.999, 11.89), (-6.016, 1.999, 12.75), (-4.366, 1.999, 13.4), (-2.648, 1.999, 13.84), (-0.8872, 1.999, 14.07), (0.8872, 1.999, 14.07), (2.648, 1.999, 13.84), (4.366, 1.999, 13.4), (6.016, 1.999, 12.75), (7.571, 1.999, 11.89), (9.007, 1.999, 10.85), (10.3, 1.999, 9.636), (11.43, 1.999, 8.269), (12.38, 1.999, 6.77), (13.14, 1.999, 5.165), (13.69, 1.999, 3.477), (14.02, 1.999, 1.734), (14.13, 0.0, -0.03656), (14.02, 0.0, -1.807), (13.69, 0.0, -3.55), (13.14, 0.0, -5.238), (12.38, 0.0, -6.844), (11.43, 0.0, -8.342), (10.3, 0.0, -9.709), (9.007, 0.0, -10.92), (7.571, 0.0, -11.97), (6.016, 0.0, -12.82), (4.366, 0.0, -13.47), (2.648, 0.0, -13.92), (0.8872, 0.0, -14.14), (-0.8872, 0.0, -14.14), (-2.648, 0.0, -13.92), (-4.366, 0.0, -13.47), (-6.016, 0.0, -12.82), (-7.571, 0.0, -11.97), (-9.007, 0.0, -10.92), (-10.3, 0.0, -9.709), (-11.43, 0.0, -8.342), (-12.38, 0.0, -6.844), (-13.14, 0.0, -5.238), (-13.69, 0.0, -3.55), (-14.02, 0.0, -1.807), (-14.13, 0.0, -0.03656), (-14.02, 0.0, 1.734), (-13.69, 0.0, 3.477), (-13.14, 0.0, 5.165), (-12.38, 0.0, 6.77), (-11.43, 0.0, 8.269), (-10.3, 0.0, 9.636), (-9.007, 0.0, 10.85), (-7.571, 0.0, 11.89), (-6.016, 0.0, 12.75), (-4.366, 0.0, 13.4), (-2.648, 0.0, 13.84), (-0.8872, 0.0, 14.07), (0.8872, 0.0, 14.07), (2.648, 0.0, 13.84), (4.366, 0.0, 13.4), (6.016, 0.0, 12.75), (7.571, 0.0, 11.89), (9.007, 0.0, 10.85), (10.3, 0.0, 9.636), (11.43, 0.0, 8.269), (12.38, 0.0, 6.77), (13.14, 0.0, 5.165), (13.69, 0.0, 3.477), (14.02, 0.0, 1.734)], [], [(0, 1, 2, 3), (4, 0, 3, 5), (6, 4, 5, 7), (8, 6, 7, 9), (10, 8, 9, 11), (12, 10, 11, 13), (14, 12, 13, 15), (16, 14, 15, 17), (18, 16, 17, 19), (20, 18, 19, 21), (22, 20, 21, 23), (24, 22, 23, 25), (26, 24, 25, 27), (28, 26, 27, 29), (30, 28, 29, 31), (32, 30, 31, 33), (34, 32, 33, 35), (36, 34, 35, 37), (38, 36, 37, 39), (40, 38, 39, 41), (42, 40, 41, 43), (44, 42, 43, 45), (46, 44, 45, 47), (48, 46, 47, 49), (50, 48, 49, 51), (52, 50, 51, 53), (54, 52, 53, 55), (56, 54, 55, 57), (58, 56, 57, 59), (60, 58, 59, 61), (62, 60, 61, 63), (64, 62, 63, 65), (66, 64, 65, 67), (68, 66, 67, 69), (70, 68, 69, 71), (72, 70, 71, 73), (74, 72, 73, 75), (76, 74, 75, 77), (78, 76, 77, 79), (80, 78, 79, 81), (82, 80, 81, 83), (84, 82, 83, 85), (86, 84, 85, 87), (88, 86, 87, 89), (90, 88, 89, 91), (92, 90, 91, 93), (94, 92, 93, 95), (96, 94, 95, 97), (98, 96, 97, 99), (1, 98, 99, 2), (3, 2, 100, 101), (5, 3, 101, 102), (7, 5, 102, 103), (9, 7, 103, 104), (11, 9, 104, 105), (13, 11, 105, 106), (15, 13, 106, 107), (17, 15, 107, 108), (19, 17, 108, 109), (21, 19, 109, 110), (23, 21, 110, 111), (25, 23, 111, 112), (27, 25, 112, 113), (29, 27, 113, 114), (31, 29, 114, 115), (33, 31, 115, 116), (35, 33, 116, 117), (37, 35, 117, 118), (39, 37, 118, 119), (41, 39, 119, 120), (43, 41, 120, 121), (45, 43, 121, 122), (47, 45, 122, 123), (49, 47, 123, 124), (51, 49, 124, 125), (53, 51, 125, 126), (55, 53, 126, 127), (57, 55, 127, 128), (59, 57, 128, 129), (61, 59, 129, 130), (63, 61, 130, 131), (65, 63, 131, 132), (67, 65, 132, 133), (69, 67, 133, 134), (71, 69, 134, 135), (73, 71, 135, 136), (75, 73, 136, 137), (77, 75, 137, 138), (79, 77, 138, 139), (81, 79, 139, 140), (83, 81, 140, 141), (85, 83, 141, 142), (87, 85, 142, 143), (89, 87, 143, 144), (91, 89, 144, 145), (93, 91, 145, 146), (95, 93, 146, 147), (97, 95, 147, 148), (99, 97, 148, 149), (2, 99, 149, 100), (101, 100, 150, 151), (102, 101, 151, 152), (103, 102, 152, 153), (104, 103, 153, 154), (105, 104, 154, 155), (106, 105, 155, 156), (107, 106, 156, 157), (108, 107, 157, 158), (109, 108, 158, 159), (110, 109, 159, 160), (111, 110, 160, 161), (112, 111, 161, 162), (113, 112, 162, 163), (114, 113, 163, 164), (115, 114, 164, 165), (116, 115, 165, 166), (117, 116, 166, 167), (118, 117, 167, 168), (119, 118, 168, 169), (120, 119, 169, 170), (121, 120, 170, 171), (122, 121, 171, 172), (123, 122, 172, 173), (124, 123, 173, 174), (125, 124, 174, 175), (126, 125, 175, 176), (127, 126, 176, 177), (128, 127, 177, 178), (129, 128, 178, 179), (130, 129, 179, 180), (131, 130, 180, 181), (132, 131, 181, 182), (133, 132, 182, 183), (134, 133, 183, 184), (135, 134, 184, 185), (136, 135, 185, 186), (137, 136, 186, 187), (138, 137, 187, 188), (139, 138, 188, 189), (140, 139, 189, 190), (141, 140, 190, 191), (142, 141, 191, 192), (143, 142, 192, 193), (144, 143, 193, 194), (145, 144, 194, 195), (146, 145, 195, 196), (147, 146, 196, 197), (148, 147, 197, 198), (149, 148, 198, 199), (100, 149, 199, 150), (151, 150, 1, 0), (152, 151, 0, 4), (153, 152, 4, 6), (154, 153, 6, 8), (155, 154, 8, 10), (156, 155, 10, 12), (157, 156, 12, 14), (158, 157, 14, 16), (159, 158, 16, 18), (160, 159, 18, 20), (161, 160, 20, 22), (162, 161, 22, 24), (163, 162, 24, 26), (164, 163, 26, 28), (165, 164, 28, 30), (166, 165, 30, 32), (167, 166, 32, 34), (168, 167, 34, 36), (169, 168, 36, 38), (170, 169, 38, 40), (171, 170, 40, 42), (172, 171, 42, 44), (173, 172, 44, 46), (174, 173, 46, 48), (175, 174, 48, 50), (176, 175, 50, 52), (177, 176, 52, 54), (178, 177, 54, 56), (179, 178, 56, 58), (180, 179, 58, 60), (181, 180, 60, 62), (182, 181, 62, 64), (183, 182, 64, 66), (184, 183, 66, 68), (185, 184, 68, 70), (186, 185, 70, 72), (187, 186, 72, 74), (188, 187, 74, 76), (189, 188, 76, 78), (190, 189, 78, 80), (191, 190, 80, 82), (192, 191, 82, 84), (193, 192, 84, 86), (194, 193, 86, 88), (195, 194, 88, 90), (196, 195, 90, 92), (197, 196, 92, 94), (198, 197, 94, 96), (199, 198, 96, 98), (150, 199, 98, 1)])
me_ppipe1.polygons.foreach_set('use_smooth', [True] * 200)
_k = set([(0, 1), (0, 4), (1, 98), (2, 3), (2, 99), (3, 5), (4, 6), (5, 7), (6, 8), (7, 9), (8, 10), (9, 11), (10, 12), (11, 13), (12, 14), (13, 15), (14, 16), (15, 17), (16, 18), (17, 19), (18, 20), (19, 21), (20, 22), (21, 23), (22, 24), (23, 25), (24, 26), (25, 27), (26, 28), (27, 29), (28, 30), (29, 31), (30, 32), (31, 33), (32, 34), (33, 35), (34, 36), (35, 37), (36, 38), (37, 39), (38, 40), (39, 41), (40, 42), (41, 43), (42, 44), (43, 45), (44, 46), (45, 47), (46, 48), (47, 49), (48, 50), (49, 51), (50, 52), (51, 53), (52, 54), (53, 55), (54, 56), (55, 57), (56, 58), (57, 59), (58, 60), (59, 61), (60, 62), (61, 63), (62, 64), (63, 65), (64, 66), (65, 67), (66, 68), (67, 69), (68, 70), (69, 71), (70, 72), (71, 73), (72, 74), (73, 75), (74, 76), (75, 77), (76, 78), (77, 79), (78, 80), (79, 81), (80, 82), (81, 83), (82, 84), (83, 85), (84, 86), (85, 87), (86, 88), (87, 89), (88, 90), (89, 91), (90, 92), (91, 93), (92, 94), (93, 95), (94, 96), (95, 97), (96, 98), (97, 99), (100, 101), (100, 149), (101, 102), (102, 103), (103, 104), (104, 105), (105, 106), (106, 107), (107, 108), (108, 109), (109, 110), (110, 111), (111, 112), (112, 113), (113, 114), (114, 115), (115, 116), (116, 117), (117, 118), (118, 119), (119, 120), (120, 121), (121, 122), (122, 123), (123, 124), (124, 125), (125, 126), (126, 127), (127, 128), (128, 129), (129, 130), (130, 131), (131, 132), (132, 133), (133, 134), (134, 135), (135, 136), (136, 137), (137, 138), (138, 139), (139, 140), (140, 141), (141, 142), (142, 143), (143, 144), (144, 145), (145, 146), (146, 147), (147, 148), (148, 149), (150, 151), (150, 199), (151, 152), (152, 153), (153, 154), (154, 155), (155, 156), (156, 157), (157, 158), (158, 159), (159, 160), (160, 161), (161, 162), (162, 163), (163, 164), (164, 165), (165, 166), (166, 167), (167, 168), (168, 169), (169, 170), (170, 171), (171, 172), (172, 173), (173, 174), (174, 175), (175, 176), (176, 177), (177, 178), (178, 179), (179, 180), (180, 181), (181, 182), (182, 183), (183, 184), (184, 185), (185, 186), (186, 187), (187, 188), (188, 189), (189, 190), (190, 191), (191, 192), (192, 193), (193, 194), (194, 195), (195, 196), (196, 197), (197, 198), (198, 199)])
me_ppipe1.attributes.new('sharp_edge', 'BOOLEAN', 'EDGE').data.foreach_set('value', [ (min(e.vertices), max(e.vertices)) in _k for e in me_ppipe1.edges])
_uv = me_ppipe1.uv_layers.new(name='UVMap')
_uv.uv.foreach_set('vector', [0.02, 1.0, 0.0, 1.0, 0.0, 0.75, 0.02, 0.75, 0.04, 1.0, 0.02, 1.0, 0.02, 0.75, 0.04, 0.75, 0.06, 1.0, 0.04, 1.0, 0.04, 0.75, 0.06, 0.75, 0.08, 1.0, 0.06, 1.0, 0.06, 0.75, 0.08, 0.75, 0.1, 1.0, 0.08, 1.0, 0.08, 0.75, 0.1, 0.75, 0.12, 1.0, 0.1, 1.0, 0.1, 0.75, 0.12, 0.75, 0.14, 1.0, 0.12, 1.0, 0.12, 0.75, 0.14, 0.75, 0.16, 1.0, 0.14, 1.0, 0.14, 0.75, 0.16, 0.75, 0.18, 1.0, 0.16, 1.0, 0.16, 0.75, 0.18, 0.75, 0.2, 1.0, 0.18, 1.0, 0.18, 0.75, 0.2, 0.75, 0.22, 1.0, 0.2, 1.0, 0.2, 0.75, 0.22, 0.75, 0.24, 1.0, 0.22, 1.0, 0.22, 0.75, 0.24, 0.75, 0.26, 1.0, 0.24, 1.0, 0.24, 0.75, 0.26, 0.75, 0.28, 1.0, 0.26, 1.0, 0.26, 0.75, 0.28, 0.75, 0.3, 1.0, 0.28, 1.0, 0.28, 0.75, 0.3, 0.75, 0.32, 1.0, 0.3, 1.0, 0.3, 0.75, 0.32, 0.75, 0.34, 1.0, 0.32, 1.0, 0.32, 0.75, 0.34, 0.75, 0.36, 1.0, 0.34, 1.0, 0.34, 0.75, 0.36, 0.75, 0.38, 1.0, 0.36, 1.0, 0.36, 0.75, 0.38, 0.75, 0.4, 1.0, 0.38, 1.0, 0.38, 0.75, 0.4, 0.75, 0.42, 1.0, 0.4, 1.0, 0.4, 0.75, 0.42, 0.75, 0.44, 1.0, 0.42, 1.0, 0.42, 0.75, 0.44, 0.75, 0.46, 1.0, 0.44, 1.0, 0.44, 0.75, 0.46, 0.75, 0.48, 1.0, 0.46, 1.0, 0.46, 0.75, 0.48, 0.75, 0.5, 1.0, 0.48, 1.0, 0.48, 0.75, 0.5, 0.75, 0.52, 1.0, 0.5, 1.0, 0.5, 0.75, 0.52, 0.75, 0.54, 1.0, 0.52, 1.0, 0.52, 0.75, 0.54, 0.75, 0.56, 1.0, 0.54, 1.0, 0.54, 0.75, 0.56, 0.75, 0.58, 1.0, 0.56, 1.0, 0.56, 0.75, 0.58, 0.75, 0.6, 1.0, 0.58, 1.0, 0.58, 0.75, 0.6, 0.75, 0.62, 1.0, 0.6, 1.0, 0.6, 0.75, 0.62, 0.75, 0.64, 1.0, 0.62, 1.0, 0.62, 0.75, 0.64, 0.75, 0.66, 1.0, 0.64, 1.0, 0.64, 0.75, 0.66, 0.75, 0.68, 1.0, 0.66, 1.0, 0.66, 0.75, 0.68, 0.75, 0.7, 1.0, 0.68, 1.0, 0.68, 0.75, 0.7, 0.75, 0.72, 1.0, 0.7, 1.0, 0.7, 0.75, 0.72, 0.75, 0.74, 1.0, 0.72, 1.0, 0.72, 0.75, 0.74, 0.75, 0.76, 1.0, 0.74, 1.0, 0.74, 0.75, 0.76, 0.75, 0.78, 1.0, 0.76, 1.0, 0.76, 0.75, 0.78, 0.75, 0.8, 1.0, 0.78, 1.0, 0.78, 0.75, 0.8, 0.75, 0.82, 1.0, 0.8, 1.0, 0.8, 0.75, 0.82, 0.75, 0.84, 1.0, 0.82, 1.0, 0.82, 0.75, 0.84, 0.75, 0.86, 1.0, 0.84, 1.0, 0.84, 0.75, 0.86, 0.75, 0.88, 1.0, 0.86, 1.0, 0.86, 0.75, 0.88, 0.75, 0.9, 1.0, 0.88, 1.0, 0.88, 0.75, 0.9, 0.75, 0.92, 1.0, 0.9, 1.0, 0.9, 0.75, 0.92, 0.75, 0.94, 1.0, 0.92, 1.0, 0.92, 0.75, 0.94, 0.75, 0.96, 1.0, 0.94, 1.0, 0.94, 0.75, 0.96, 0.75, 0.98, 1.0, 0.96, 1.0, 0.96, 0.75, 0.98, 0.75, 1.0, 1.0, 0.98, 1.0, 0.98, 0.75, 1.0, 0.75, 0.02, 0.75, 0.0, 0.75, 0.0, 0.5, 0.02, 0.5, 0.04, 0.75, 0.02, 0.75, 0.02, 0.5, 0.04, 0.5, 0.06, 0.75, 0.04, 0.75, 0.04, 0.5, 0.06, 0.5, 0.08, 0.75, 0.06, 0.75, 0.06, 0.5, 0.08, 0.5, 0.1, 0.75, 0.08, 0.75, 0.08, 0.5, 0.1, 0.5, 0.12, 0.75, 0.1, 0.75, 0.1, 0.5, 0.12, 0.5, 0.14, 0.75, 0.12, 0.75, 0.12, 0.5, 0.14, 0.5, 0.16, 0.75, 0.14, 0.75, 0.14, 0.5, 0.16, 0.5, 0.18, 0.75, 0.16, 0.75, 0.16, 0.5, 0.18, 0.5, 0.2, 0.75, 0.18, 0.75, 0.18, 0.5, 0.2, 0.5, 0.22, 0.75, 0.2, 0.75, 0.2, 0.5, 0.22, 0.5, 0.24, 0.75, 0.22, 0.75, 0.22, 0.5, 0.24, 0.5, 0.26, 0.75, 0.24, 0.75, 0.24, 0.5, 0.26, 0.5, 0.28, 0.75, 0.26, 0.75, 0.26, 0.5, 0.28, 0.5, 0.3, 0.75, 0.28, 0.75, 0.28, 0.5, 0.3, 0.5, 0.32, 0.75, 0.3, 0.75, 0.3, 0.5, 0.32, 0.5, 0.34, 0.75, 0.32, 0.75, 0.32, 0.5, 0.34, 0.5, 0.36, 0.75, 0.34, 0.75, 0.34, 0.5, 0.36, 0.5, 0.38, 0.75, 0.36, 0.75, 0.36, 0.5, 0.38, 0.5, 0.4, 0.75, 0.38, 0.75, 0.38, 0.5, 0.4, 0.5, 0.42, 0.75, 0.4, 0.75, 0.4, 0.5, 0.42, 0.5, 0.44, 0.75, 0.42, 0.75, 0.42, 0.5, 0.44, 0.5, 0.46, 0.75, 0.44, 0.75, 0.44, 0.5, 0.46, 0.5, 0.48, 0.75, 0.46, 0.75, 0.46, 0.5, 0.48, 0.5, 0.5, 0.75, 0.48, 0.75, 0.48, 0.5, 0.5, 0.5, 0.52, 0.75, 0.5, 0.75, 0.5, 0.5, 0.52, 0.5, 0.54, 0.75, 0.52, 0.75, 0.52, 0.5, 0.54, 0.5, 0.56, 0.75, 0.54, 0.75, 0.54, 0.5, 0.56, 0.5, 0.58, 0.75, 0.56, 0.75, 0.56, 0.5, 0.58, 0.5, 0.6, 0.75, 0.58, 0.75, 0.58, 0.5, 0.6, 0.5, 0.62, 0.75, 0.6, 0.75, 0.6, 0.5, 0.62, 0.5, 0.64, 0.75, 0.62, 0.75, 0.62, 0.5, 0.64, 0.5, 0.66, 0.75, 0.64, 0.75, 0.64, 0.5, 0.66, 0.5, 0.68, 0.75, 0.66, 0.75, 0.66, 0.5, 0.68, 0.5, 0.7, 0.75, 0.68, 0.75, 0.68, 0.5, 0.7, 0.5, 0.72, 0.75, 0.7, 0.75, 0.7, 0.5, 0.72, 0.5, 0.74, 0.75, 0.72, 0.75, 0.72, 0.5, 0.74, 0.5, 0.76, 0.75, 0.74, 0.75, 0.74, 0.5, 0.76, 0.5, 0.78, 0.75, 0.76, 0.75, 0.76, 0.5, 0.78, 0.5, 0.8, 0.75, 0.78, 0.75, 0.78, 0.5, 0.8, 0.5, 0.82, 0.75, 0.8, 0.75, 0.8, 0.5, 0.82, 0.5, 0.84, 0.75, 0.82, 0.75, 0.82, 0.5, 0.84, 0.5, 0.86, 0.75, 0.84, 0.75, 0.84, 0.5, 0.86, 0.5, 0.88, 0.75, 0.86, 0.75, 0.86, 0.5, 0.88, 0.5, 0.9, 0.75, 0.88, 0.75, 0.88, 0.5, 0.9, 0.5, 0.92, 0.75, 0.9, 0.75, 0.9, 0.5, 0.92, 0.5, 0.94, 0.75, 0.92, 0.75, 0.92, 0.5, 0.94, 0.5, 0.96, 0.75, 0.94, 0.75, 0.94, 0.5, 0.96, 0.5, 0.98, 0.75, 0.96, 0.75, 0.96, 0.5, 0.98, 0.5, 1.0, 0.75, 0.98, 0.75, 0.98, 0.5, 1.0, 0.5, 0.02, 0.5, 0.0, 0.5, 0.0, 0.25, 0.02, 0.25, 0.04, 0.5, 0.02, 0.5, 0.02, 0.25, 0.04, 0.25, 0.06, 0.5, 0.04, 0.5, 0.04, 0.25, 0.06, 0.25, 0.08, 0.5, 0.06, 0.5, 0.06, 0.25, 0.08, 0.25, 0.1, 0.5, 0.08, 0.5, 0.08, 0.25, 0.1, 0.25, 0.12, 0.5, 0.1, 0.5, 0.1, 0.25, 0.12, 0.25, 0.14, 0.5, 0.12, 0.5, 0.12, 0.25, 0.14, 0.25, 0.16, 0.5, 0.14, 0.5, 0.14, 0.25, 0.16, 0.25, 0.18, 0.5, 0.16, 0.5, 0.16, 0.25, 0.18, 0.25, 0.2, 0.5, 0.18, 0.5, 0.18, 0.25, 0.2, 0.25, 0.22, 0.5, 0.2, 0.5, 0.2, 0.25, 0.22, 0.25, 0.24, 0.5, 0.22, 0.5, 0.22, 0.25, 0.24, 0.25, 0.26, 0.5, 0.24, 0.5, 0.24, 0.25, 0.26, 0.25, 0.28, 0.5, 0.26, 0.5, 0.26, 0.25, 0.28, 0.25, 0.3, 0.5, 0.28, 0.5, 0.28, 0.25, 0.3, 0.25, 0.32, 0.5, 0.3, 0.5, 0.3, 0.25, 0.32, 0.25, 0.34, 0.5, 0.32, 0.5, 0.32, 0.25, 0.34, 0.25, 0.36, 0.5, 0.34, 0.5, 0.34, 0.25, 0.36, 0.25, 0.38, 0.5, 0.36, 0.5, 0.36, 0.25, 0.38, 0.25, 0.4, 0.5, 0.38, 0.5, 0.38, 0.25, 0.4, 0.25, 0.42, 0.5, 0.4, 0.5, 0.4, 0.25, 0.42, 0.25, 0.44, 0.5, 0.42, 0.5, 0.42, 0.25, 0.44, 0.25, 0.46, 0.5, 0.44, 0.5, 0.44, 0.25, 0.46, 0.25, 0.48, 0.5, 0.46, 0.5, 0.46, 0.25, 0.48, 0.25, 0.5, 0.5, 0.48, 0.5, 0.48, 0.25, 0.5, 0.25, 0.52, 0.5, 0.5, 0.5, 0.5, 0.25, 0.52, 0.25, 0.54, 0.5, 0.52, 0.5, 0.52, 0.25, 0.54, 0.25, 0.56, 0.5, 0.54, 0.5, 0.54, 0.25, 0.56, 0.25, 0.58, 0.5, 0.56, 0.5, 0.56, 0.25, 0.58, 0.25, 0.6, 0.5, 0.58, 0.5, 0.58, 0.25, 0.6, 0.25, 0.62, 0.5, 0.6, 0.5, 0.6, 0.25, 0.62, 0.25, 0.64, 0.5, 0.62, 0.5, 0.62, 0.25, 0.64, 0.25, 0.66, 0.5, 0.64, 0.5, 0.64, 0.25, 0.66, 0.25, 0.68, 0.5, 0.66, 0.5, 0.66, 0.25, 0.68, 0.25, 0.7, 0.5, 0.68, 0.5, 0.68, 0.25, 0.7, 0.25, 0.72, 0.5, 0.7, 0.5, 0.7, 0.25, 0.72, 0.25, 0.74, 0.5, 0.72, 0.5, 0.72, 0.25, 0.74, 0.25, 0.76, 0.5, 0.74, 0.5, 0.74, 0.25, 0.76, 0.25, 0.78, 0.5, 0.76, 0.5, 0.76, 0.25, 0.78, 0.25, 0.8, 0.5, 0.78, 0.5, 0.78, 0.25, 0.8, 0.25, 0.82, 0.5, 0.8, 0.5, 0.8, 0.25, 0.82, 0.25, 0.84, 0.5, 0.82, 0.5, 0.82, 0.25, 0.84, 0.25, 0.86, 0.5, 0.84, 0.5, 0.84, 0.25, 0.86, 0.25, 0.88, 0.5, 0.86, 0.5, 0.86, 0.25, 0.88, 0.25, 0.9, 0.5, 0.88, 0.5, 0.88, 0.25, 0.9, 0.25, 0.92, 0.5, 0.9, 0.5, 0.9, 0.25, 0.92, 0.25, 0.94, 0.5, 0.92, 0.5, 0.92, 0.25, 0.94, 0.25, 0.96, 0.5, 0.94, 0.5, 0.94, 0.25, 0.96, 0.25, 0.98, 0.5, 0.96, 0.5, 0.96, 0.25, 0.98, 0.25, 1.0, 0.5, 0.98, 0.5, 0.98, 0.25, 1.0, 0.25, 0.02, 0.25, 0.0, 0.25, 0.0, 0.0, 0.02, 0.0, 0.04, 0.25, 0.02, 0.25, 0.02, 0.0, 0.04, 0.0, 0.06, 0.25, 0.04, 0.25, 0.04, 0.0, 0.06, 0.0, 0.08, 0.25, 0.06, 0.25, 0.06, 0.0, 0.08, 0.0, 0.1, 0.25, 0.08, 0.25, 0.08, 0.0, 0.1, 0.0, 0.12, 0.25, 0.1, 0.25, 0.1, 0.0, 0.12, 0.0, 0.14, 0.25, 0.12, 0.25, 0.12, 0.0, 0.14, 0.0, 0.16, 0.25, 0.14, 0.25, 0.14, 0.0, 0.16, 0.0, 0.18, 0.25, 0.16, 0.25, 0.16, 0.0, 0.18, 0.0, 0.2, 0.25, 0.18, 0.25, 0.18, 0.0, 0.2, 0.0, 0.22, 0.25, 0.2, 0.25, 0.2, 0.0, 0.22, 0.0, 0.24, 0.25, 0.22, 0.25, 0.22, 0.0, 0.24, 0.0, 0.26, 0.25, 0.24, 0.25, 0.24, 0.0, 0.26, 0.0, 0.28, 0.25, 0.26, 0.25, 0.26, 0.0, 0.28, 0.0, 0.3, 0.25, 0.28, 0.25, 0.28, 0.0, 0.3, 0.0, 0.32, 0.25, 0.3, 0.25, 0.3, 0.0, 0.32, 0.0, 0.34, 0.25, 0.32, 0.25, 0.32, 0.0, 0.34, 0.0, 0.36, 0.25, 0.34, 0.25, 0.34, 0.0, 0.36, 0.0, 0.38, 0.25, 0.36, 0.25, 0.36, 0.0, 0.38, 0.0, 0.4, 0.25, 0.38, 0.25, 0.38, 0.0, 0.4, 0.0, 0.42, 0.25, 0.4, 0.25, 0.4, 0.0, 0.42, 0.0, 0.44, 0.25, 0.42, 0.25, 0.42, 0.0, 0.44, 0.0, 0.46, 0.25, 0.44, 0.25, 0.44, 0.0, 0.46, 0.0, 0.48, 0.25, 0.46, 0.25, 0.46, 0.0, 0.48, 0.0, 0.5, 0.25, 0.48, 0.25, 0.48, 0.0, 0.5, 0.0, 0.52, 0.25, 0.5, 0.25, 0.5, 0.0, 0.52, 0.0, 0.54, 0.25, 0.52, 0.25, 0.52, 0.0, 0.54, 0.0, 0.56, 0.25, 0.54, 0.25, 0.54, 0.0, 0.56, 0.0, 0.58, 0.25, 0.56, 0.25, 0.56, 0.0, 0.58, 0.0, 0.6, 0.25, 0.58, 0.25, 0.58, 0.0, 0.6, 0.0, 0.62, 0.25, 0.6, 0.25, 0.6, 0.0, 0.62, 0.0, 0.64, 0.25, 0.62, 0.25, 0.62, 0.0, 0.64, 0.0, 0.66, 0.25, 0.64, 0.25, 0.64, 0.0, 0.66, 0.0, 0.68, 0.25, 0.66, 0.25, 0.66, 0.0, 0.68, 0.0, 0.7, 0.25, 0.68, 0.25, 0.68, 0.0, 0.7, 0.0, 0.72, 0.25, 0.7, 0.25, 0.7, 0.0, 0.72, 0.0, 0.74, 0.25, 0.72, 0.25, 0.72, 0.0, 0.74, 0.0, 0.76, 0.25, 0.74, 0.25, 0.74, 0.0, 0.76, 0.0, 0.78, 0.25, 0.76, 0.25, 0.76, 0.0, 0.78, 0.0, 0.8, 0.25, 0.78, 0.25, 0.78, 0.0, 0.8, 0.0, 0.82, 0.25, 0.8, 0.25, 0.8, 0.0, 0.82, 0.0, 0.84, 0.25, 0.82, 0.25, 0.82, 0.0, 0.84, 0.0, 0.86, 0.25, 0.84, 0.25, 0.84, 0.0, 0.86, 0.0, 0.88, 0.25, 0.86, 0.25, 0.86, 0.0, 0.88, 0.0, 0.9, 0.25, 0.88, 0.25, 0.88, 0.0, 0.9, 0.0, 0.92, 0.25, 0.9, 0.25, 0.9, 0.0, 0.92, 0.0, 0.94, 0.25, 0.92, 0.25, 0.92, 0.0, 0.94, 0.0, 0.96, 0.25, 0.94, 0.25, 0.94, 0.0, 0.96, 0.0, 0.98, 0.25, 0.96, 0.25, 0.96, 0.0, 0.98, 0.0, 1.0, 0.25, 0.98, 0.25, 0.98, 0.0, 1.0, 0.0])
me_ppipe1.materials.append(mat_initialshadinggroup)
me_ppipe1.use_remesh_preserve_volume = False
me_ppipe1.use_remesh_preserve_attributes = False
me_ppipe1.use_mirror_vertex_groups = False
me_ppipe1.update()
me_ppipe1.normals_split_custom_set([tuple(v) for v in zip(*[iter([-0.9921, 0.0, 0.1253, -1.0, 0.0, 4.783e-06, -1.0, 0.0, 4.783e-06, -0.9921, 0.0, 0.1253, -0.9686, 0.0, 0.2487, -0.9921, 0.0, 0.1253, -0.9921, 0.0, 0.1253, -0.9686, 0.0, 0.2487, -0.9298, 0.0, 0.3681, -0.9686, 0.0, 0.2487, -0.9686, 0.0, 0.2487, -0.9298, 0.0, 0.3681, -0.8763, 0.0, 0.4818, -0.9298, 0.0, 0.3681, -0.9298, 0.0, 0.3681, -0.8763, 0.0, 0.4818, -0.809, 0.0, 0.5878, -0.8763, 0.0, 0.4818, -0.8763, 0.0, 0.4818, -0.809, 0.0, 0.5878, -0.729, 0.0, 0.6845, -0.809, 0.0, 0.5878, -0.809, 0.0, 0.5878, -0.729, 0.0, 0.6845, -0.6374, 0.0, 0.7705, -0.729, 0.0, 0.6845, -0.729, 0.0, 0.6845, -0.6374, 0.0, 0.7705, -0.5358, 0.0, 0.8443, -0.6374, 0.0, 0.7705, -0.6374, 0.0, 0.7705, -0.5358, 0.0, 0.8443, -0.4258, 0.0, 0.9048, -0.5358, 0.0, 0.8443, -0.5358, 0.0, 0.8443, -0.4258, 0.0, 0.9048, -0.309, 0.0, 0.9511, -0.4258, 0.0, 0.9048, -0.4258, 0.0, 0.9048, -0.309, 0.0, 0.9511, -0.1874, 0.0, 0.9823, -0.309, 0.0, 0.9511, -0.309, 0.0, 0.9511, -0.1874, 0.0, 0.9823, -0.06279, 0.0, 0.998, -0.1874, 0.0, 0.9823, -0.1874, 0.0, 0.9823, -0.06279, 0.0, 0.998, 0.06279, 0.0, 0.998, -0.06279, 0.0, 0.998, -0.06279, 0.0, 0.998, 0.06279, 0.0, 0.998, 0.1874, 0.0, 0.9823, 0.06279, 0.0, 0.998, 0.06279, 0.0, 0.998, 0.1874, 0.0, 0.9823, 0.309, 0.0, 0.9511, 0.1874, 0.0, 0.9823, 0.1874, 0.0, 0.9823, 0.309, 0.0, 0.9511, 0.4258, 0.0, 0.9048, 0.309, 0.0, 0.9511, 0.309, 0.0, 0.9511, 0.4258, 0.0, 0.9048, 0.5358, 0.0, 0.8443, 0.4258, 0.0, 0.9048, 0.4258, 0.0, 0.9048, 0.5358, 0.0, 0.8443, 0.6374, 0.0, 0.7705, 0.5358, 0.0, 0.8443, 0.5358, 0.0, 0.8443, 0.6374, 0.0, 0.7705, 0.729, 0.0, 0.6845, 0.6374, 0.0, 0.7705, 0.6374, 0.0, 0.7705, 0.729, 0.0, 0.6845, 0.809, 0.0, 0.5878, 0.729, 0.0, 0.6845, 0.729, 0.0, 0.6845, 0.809, 0.0, 0.5878, 0.8763, 0.0, 0.4818, 0.809, 0.0, 0.5878, 0.809, 0.0, 0.5878, 0.8763, 0.0, 0.4818, 0.9298, 0.0, 0.3681, 0.8763, 0.0, 0.4818, 0.8763, 0.0, 0.4818, 0.9298, 0.0, 0.3681, 0.9686, 0.0, 0.2487, 0.9298, 0.0, 0.3681, 0.9298, 0.0, 0.3681, 0.9686, 0.0, 0.2487, 0.9921, 0.0, 0.1253, 0.9686, 0.0, 0.2487, 0.9686, 0.0, 0.2487, 0.9921, 0.0, 0.1253, 1.0, 0.0, 2.804e-07, 0.9921, 0.0, 0.1253, 0.9921, 0.0, 0.1253, 1.0, 0.0, 2.804e-07, 0.9921, 0.0, -0.1253, 1.0, 0.0, 2.804e-07, 1.0, 0.0, 2.804e-07, 0.9921, 0.0, -0.1253, 0.9686, 0.0, -0.2487, 0.9921, 0.0, -0.1253, 0.9921, 0.0, -0.1253, 0.9686, 0.0, -0.2487, 0.9298, 0.0, -0.3681, 0.9686, 0.0, -0.2487, 0.9686, 0.0, -0.2487, 0.9298, 0.0, -0.3681, 0.8763, 0.0, -0.4818, 0.9298, 0.0, -0.3681, 0.9298, 0.0, -0.3681, 0.8763, 0.0, -0.4818, 0.809, 0.0, -0.5878, 0.8763, 0.0, -0.4818, 0.8763, 0.0, -0.4818, 0.809, 0.0, -0.5878, 0.729, 0.0, -0.6845, 0.809, 0.0, -0.5878, 0.809, 0.0, -0.5878, 0.729, 0.0, -0.6845, 0.6374, 0.0, -0.7705, 0.729, 0.0, -0.6845, 0.729, 0.0, -0.6845, 0.6374, 0.0, -0.7705, 0.5358, 0.0, -0.8443, 0.6374, 0.0, -0.7705, 0.6374, 0.0, -0.7705, 0.5358, 0.0, -0.8443, 0.4258, 0.0, -0.9048, 0.5358, 0.0, -0.8443, 0.5358, 0.0, -0.8443, 0.4258, 0.0, -0.9048, 0.309, 0.0, -0.9511, 0.4258, 0.0, -0.9048, 0.4258, 0.0, -0.9048, 0.309, 0.0, -0.9511, 0.1874, 0.0, -0.9823, 0.309, 0.0, -0.9511, 0.309, 0.0, -0.9511, 0.1874, 0.0, -0.9823, 0.06279, 0.0, -0.998, 0.1874, 0.0, -0.9823, 0.1874, 0.0, -0.9823, 0.06279, 0.0, -0.998, -0.06279, 0.0, -0.998, 0.06279, 0.0, -0.998, 0.06279, 0.0, -0.998, -0.06279, 0.0, -0.998, -0.1874, 0.0, -0.9823, -0.06279, 0.0, -0.998, -0.06279, 0.0, -0.998, -0.1874, 0.0, -0.9823, -0.309, 0.0, -0.9511, -0.1874, 0.0, -0.9823, -0.1874, 0.0, -0.9823, -0.309, 0.0, -0.9511, -0.4258, 0.0, -0.9048, -0.309, 0.0, -0.9511, -0.309, 0.0, -0.9511, -0.4258, 0.0, -0.9048, -0.5358, 0.0, -0.8443, -0.4258, 0.0, -0.9048, -0.4258, 0.0, -0.9048, -0.5358, 0.0, -0.8443, -0.6374, 0.0, -0.7705, -0.5358, 0.0, -0.8443, -0.5358, 0.0, -0.8443, -0.6374, 0.0, -0.7705, -0.729, 0.0, -0.6845, -0.6374, 0.0, -0.7705, -0.6374, 0.0, -0.7705, -0.729, 0.0, -0.6845, -0.809, 0.0, -0.5878, -0.729, 0.0, -0.6845, -0.729, 0.0, -0.6845, -0.809, 0.0, -0.5878, -0.8763, 0.0, -0.4818, -0.809, 0.0, -0.5878, -0.809, 0.0, -0.5878, -0.8763, 0.0, -0.4818, -0.9298, 0.0, -0.3681, -0.8763, 0.0, -0.4818, -0.8763, 0.0, -0.4818, -0.9298, 0.0, -0.3681, -0.9686, 0.0, -0.2487, -0.9298, 0.0, -0.3681, -0.9298, 0.0, -0.3681, -0.9686, 0.0, -0.2487, -0.9921, 0.0, -0.1253, -0.9686, 0.0, -0.2487, -0.9686, 0.0, -0.2487, -0.9921, 0.0, -0.1253, -1.0, 0.0, 4.783e-06, -0.9921, 0.0, -0.1253, -0.9921, 0.0, -0.1253, -1.0, 0.0, 4.783e-06, 0.0, 1.0, -3.426e-08, 0.0, 1.0, -4.283e-08, 0.0, 1.0, -4.283e-08, 0.0, 1.0, -3.426e-08, 0.0, 1.0, 0.0, 0.0, 1.0, -3.426e-08, 0.0, 1.0, -3.426e-08, 0.0, 1.0, 0.0, 0.0, 1.0, 0.0, 0.0, 1.0, 0.0, 0.0, 1.0, 0.0, 0.0, 1.0, 0.0, 0.0, 1.0, 0.0, 0.0, 1.0, 0.0, 0.0, 1.0, 0.0, 0.0, 1.0, 0.0, 0.0, 1.0, 0.0, 0.0, 1.0, 0.0, 0.0, 1.0, 0.0, 0.0, 1.0, 0.0, 0.0, 1.0, 0.0, 0.0, 1.0, 0.0, 0.0, 1.0, 0.0, 0.0, 1.0, 0.0, 0.0, 1.0, 1.371e-07, 0.0, 1.0, 0.0, 0.0, 1.0, 0.0, 0.0, 1.0, 1.371e-07, 0.0, 1.0, 1.371e-07, 0.0, 1.0, 1.371e-07, 0.0, 1.0, 1.371e-07, 0.0, 1.0, 1.371e-07, 0.0, 1.0, -1.371e-07, 0.0, 1.0, 1.371e-07, 0.0, 1.0, 1.371e-07, 0.0, 1.0, -1.371e-07, 0.0, 1.0, -1.371e-07, 0.0, 1.0, -1.371e-07, 0.0, 1.0, -1.371e-07, 0.0, 1.0, -1.371e-07, 0.0, 1.0, -2.741e-07, 0.0, 1.0, -1.371e-07, 0.0, 1.0, -1.371e-07, 0.0, 1.0, -2.741e-07, 0.0, 1.0, -4.112e-07, 0.0, 1.0, -2.741e-07, 0.0, 1.0, -2.741e-07, 0.0, 1.0, -4.112e-07, 0.0, 1.0, -4.112e-07, 0.0, 1.0, -4.112e-07, 0.0, 1.0, -4.112e-07, 0.0, 1.0, -4.112e-07, 0.0, 1.0, -2.741e-07, 0.0, 1.0, -4.112e-07, 0.0, 1.0, -4.112e-07, 0.0, 1.0, -2.741e-07, 0.0, 1.0, -1.371e-07, 0.0, 1.0, -2.741e-07, 0.0, 1.0, -2.741e-07, 0.0, 1.0, -1.371e-07, 0.0, 1.0, -1.371e-07, 0.0, 1.0, -1.371e-07, 0.0, 1.0, -1.371e-07, 0.0, 1.0, -1.371e-07, 0.0, 1.0, 1.371e-07, 0.0, 1.0, -1.371e-07, 0.0, 1.0, -1.371e-07, 0.0, 1.0, 1.371e-07, 0.0, 1.0, 1.371e-07, 0.0, 1.0, 1.371e-07, 0.0, 1.0, 1.371e-07, 0.0, 1.0, 1.371e-07, 0.0, 1.0, 0.0, 0.0, 1.0, 1.371e-07, 0.0, 1.0, 1.371e-07, 0.0, 1.0, 0.0, 0.0, 1.0, 0.0, 0.0, 1.0, 0.0, 0.0, 1.0, 0.0, 0.0, 1.0, 0.0, 0.0, 1.0, 6.853e-08, 0.0, 1.0, 0.0, 0.0, 1.0, 0.0, 0.0, 1.0, 6.853e-08, 0.0, 1.0, 1.371e-07, 0.0, 1.0, 6.853e-08, 0.0, 1.0, 6.853e-08, 0.0, 1.0, 1.371e-07, 0.0, 1.0, 1.827e-13, 0.0, 1.0, 1.371e-07, 0.0, 1.0, 1.371e-07, 0.0, 1.0, 1.602e-13, 0.0, 1.0, -6.853e-08, 0.0, 1.0, 1.827e-13, 0.0, 1.0, 1.602e-13, 0.0, 1.0, -6.853e-08, 0.0, 1.0, -3.426e-08, 0.0, 1.0, -6.853e-08, 0.0, 1.0, -6.853e-08, 0.0, 1.0, -3.426e-08, 0.0, 1.0, -1.566e-13, 0.0, 1.0, -3.426e-08, 0.0, 1.0, -3.426e-08, 0.0, 1.0, 2.356e-15, 0.0, 1.0, 3.426e-08, 0.0, 1.0, -1.566e-13, 0.0, 1.0, 2.356e-15, 0.0, 1.0, 3.426e-08, 0.0, 1.0, 0.0, 0.0, 1.0, 3.426e-08, 0.0, 1.0, 3.426e-08, 0.0, 1.0, 0.0, 0.0, 1.0, 0.0, 0.0, 1.0, 0.0, 0.0, 1.0, 0.0, 0.0, 1.0, 0.0, 0.0, 1.0, 0.0, 0.0, 1.0, 0.0, 0.0, 1.0, 0.0, 0.0, 1.0, 0.0, 0.0, 1.0, 0.0, 0.0, 1.0, 0.0, 0.0, 1.0, 0.0, 0.0, 1.0, 0.0, 0.0, 1.0, -1.371e-07, 0.0, 1.0, 0.0, 0.0, 1.0, 0.0, 0.0, 1.0, -1.371e-07, 0.0, 1.0, -1.371e-07, 0.0, 1.0, -1.371e-07, 0.0, 1.0, -1.371e-07, 0.0, 1.0, -1.371e-07, 0.0, 1.0, 1.371e-07, 0.0, 1.0, -1.371e-07, 0.0, 1.0, -1.371e-07, 0.0, 1.0, 1.371e-07, 0.0, 1.0, 1.371e-07, 0.0, 1.0, 1.371e-07, 0.0, 1.0, 1.371e-07, 0.0, 1.0, 1.371e-07, 0.0, 1.0, 2.741e-07, 0.0, 1.0, 1.371e-07, 0.0, 1.0, 1.371e-07, 0.0, 1.0, 2.741e-07, 0.0, 1.0, 2.741e-07, 0.0, 1.0, 2.741e-07, 0.0, 1.0, 2.741e-07, 0.0, 1.0, 2.741e-07, 0.0, 1.0, 2.741e-07, 0.0, 1.0, 2.741e-07, 0.0, 1.0, 2.741e-07, 0.0, 1.0, 2.741e-07, 0.0, 1.0, 2.741e-07, 0.0, 1.0, 2.741e-07, 0.0, 1.0, 2.741e-07, 0.0, 1.0, 2.741e-07, 0.0, 1.0, 1.371e-07, 0.0, 1.0, 2.741e-07, 0.0, 1.0, 2.741e-07, 0.0, 1.0, 1.371e-07, 0.0, 1.0, 1.371e-07, 0.0, 1.0, 1.371e-07, 0.0, 1.0, 1.371e-07, 0.0, 1.0, 1.371e-07, 0.0, 1.0, -1.371e-07, 0.0, 1.0, 1.371e-07, 0.0, 1.0, 1.371e-07, 0.0, 1.0, -1.371e-07, 0.0, 1.0, -1.371e-07, 0.0, 1.0, -1.371e-07, 0.0, 1.0, -1.371e-07, 0.0, 1.0, -1.371e-07, 0.0, 1.0, 0.0, 0.0, 1.0, -1.371e-07, 0.0, 1.0, -1.371e-07, 0.0, 1.0, 0.0, 0.0, 1.0, 0.0, 0.0, 1.0, 0.0, 0.0, 1.0, 0.0, 0.0, 1.0, 0.0, 0.0, 1.0, -6.853e-08, 0.0, 1.0, 0.0, 0.0, 1.0, 0.0, 0.0, 1.0, -6.853e-08, 0.0, 1.0, -1.371e-07, 0.0, 1.0, -6.853e-08, 0.0, 1.0, -6.853e-08, 0.0, 1.0, -1.371e-07, 0.0, 1.0, -3.48e-14, 0.0, 1.0, -1.371e-07, 0.0, 1.0, -1.371e-07, 0.0, 1.0, 6.361e-13, 0.0, 1.0, 5.996e-08, 0.0, 1.0, -3.48e-14, 0.0, 1.0, 6.361e-13, 0.0, 1.0, 5.996e-08, 0.0, 1.0, -4.283e-08, 0.0, 1.0, 5.996e-08, 0.0, 1.0, 5.996e-08, 0.0, 1.0, -4.283e-08, 0.9921, 0.0, -0.1253, 1.0, 0.0, -3.222e-06, 1.0, 0.0, -3.222e-06, 0.9921, 0.0, -0.1253, 0.9686, 0.0, -0.2487, 0.9921, 0.0, -0.1253, 0.9921, 0.0, -0.1253, 0.9686, 0.0, -0.2487, 0.9298, 0.0, -0.3681, 0.9686, 0.0, -0.2487, 0.9686, 0.0, -0.2487, 0.9298, 0.0, -0.3681, 0.8763, 0.0, -0.4818, 0.9298, 0.0, -0.3681, 0.9298, 0.0, -0.3681, 0.8763, 0.0, -0.4818, 0.809, 0.0, -0.5878, 0.8763, 0.0, -0.4818, 0.8763, 0.0, -0.4818, 0.809, 0.0, -0.5878, 0.729, 0.0, -0.6845, 0.809, 0.0, -0.5878, 0.809, 0.0, -0.5878, 0.729, 0.0, -0.6845, 0.6374, 0.0, -0.7705, 0.729, 0.0, -0.6845, 0.729, 0.0, -0.6845, 0.6374, 0.0, -0.7705, 0.5358, 0.0, -0.8443, 0.6374, 0.0, -0.7705, 0.6374, 0.0, -0.7705, 0.5358, 0.0, -0.8443, 0.4258, 0.0, -0.9048, 0.5358, 0.0, -0.8443, 0.5358, 0.0, -0.8443, 0.4258, 0.0, -0.9048, 0.309, 0.0, -0.9511, 0.4258, 0.0, -0.9048, 0.4258, 0.0, -0.9048, 0.309, 0.0, -0.9511, 0.1874, 0.0, -0.9823, 0.309, 0.0, -0.9511, 0.309, 0.0, -0.9511, 0.1874, 0.0, -0.9823, 0.06279, 0.0, -0.998, 0.1874, 0.0, -0.9823, 0.1874, 0.0, -0.9823, 0.06279, 0.0, -0.998, -0.06279, 0.0, -0.998, 0.06279, 0.0, -0.998, 0.06279, 0.0, -0.998, -0.06279, 0.0, -0.998, -0.1874, 0.0, -0.9823, -0.06279, 0.0, -0.998, -0.06279, 0.0, -0.998, -0.1874, 0.0, -0.9823, -0.309, 0.0, -0.9511, -0.1874, 0.0, -0.9823, -0.1874, 0.0, -0.9823, -0.309, 0.0, -0.9511, -0.4258, 0.0, -0.9048, -0.309, 0.0, -0.9511, -0.309, 0.0, -0.9511, -0.4258, 0.0, -0.9048, -0.5358, 0.0, -0.8443, -0.4258, 0.0, -0.9048, -0.4258, 0.0, -0.9048, -0.5358, 0.0, -0.8443, -0.6374, 0.0, -0.7705, -0.5358, 0.0, -0.8443, -0.5358, 0.0, -0.8443, -0.6374, 0.0, -0.7705, -0.729, 0.0, -0.6845, -0.6374, 0.0, -0.7705, -0.6374, 0.0, -0.7705, -0.729, 0.0, -0.6845, -0.809, 0.0, -0.5878, -0.729, 0.0, -0.6845, -0.729, 0.0, -0.6845, -0.809, 0.0, -0.5878, -0.8763, 0.0, -0.4818, -0.809, 0.0, -0.5878, -0.809, 0.0, -0.5878, -0.8763, 0.0, -0.4818, -0.9298, 0.0, -0.3681, -0.8763, 0.0, -0.4818, -0.8763, 0.0, -0.4818, -0.9298, 0.0, -0.3681, -0.9686, 0.0, -0.2487, -0.9298, 0.0, -0.3681, -0.9298, 0.0, -0.3681, -0.9686, 0.0, -0.2487, -0.9921, 0.0, -0.1253, -0.9686, 0.0, -0.2487, -0.9686, 0.0, -0.2487, -0.9921, 0.0, -0.1253, -1.0, 0.0, -2.519e-07, -0.9921, 0.0, -0.1253, -0.9921, 0.0, -0.1253, -1.0, 0.0, -2.519e-07, -0.9921, 0.0, 0.1253, -1.0, 0.0, -2.519e-07, -1.0, 0.0, -2.519e-07, -0.9921, 0.0, 0.1253, -0.9686, 0.0, 0.2487, -0.9921, 0.0, 0.1253, -0.9921, 0.0, 0.1253, -0.9686, 0.0, 0.2487, -0.9298, 0.0, 0.3681, -0.9686, 0.0, 0.2487, -0.9686, 0.0, 0.2487, -0.9298, 0.0, 0.3681, -0.8763, 0.0, 0.4818, -0.9298, 0.0, 0.3681, -0.9298, 0.0, 0.3681, -0.8763, 0.0, 0.4818, -0.809, 0.0, 0.5878, -0.8763, 0.0, 0.4818, -0.8763, 0.0, 0.4818, -0.809, 0.0, 0.5878, -0.729, 0.0, 0.6845, -0.809, 0.0, 0.5878, -0.809, 0.0, 0.5878, -0.729, 0.0, 0.6845, -0.6374, 0.0, 0.7705, -0.729, 0.0, 0.6845, -0.729, 0.0, 0.6845, -0.6374, 0.0, 0.7705, -0.5358, 0.0, 0.8443, -0.6374, 0.0, 0.7705, -0.6374, 0.0, 0.7705, -0.5358, 0.0, 0.8443, -0.4258, 0.0, 0.9048, -0.5358, 0.0, 0.8443, -0.5358, 0.0, 0.8443, -0.4258, 0.0, 0.9048, -0.309, 0.0, 0.9511, -0.4258, 0.0, 0.9048, -0.4258, 0.0, 0.9048, -0.309, 0.0, 0.9511, -0.1874, 0.0, 0.9823, -0.309, 0.0, 0.9511, -0.309, 0.0, 0.9511, -0.1874, 0.0, 0.9823, -0.06279, 0.0, 0.998, -0.1874, 0.0, 0.9823, -0.1874, 0.0, 0.9823, -0.06279, 0.0, 0.998, 0.06279, 0.0, 0.998, -0.06279, 0.0, 0.998, -0.06279, 0.0, 0.998, 0.06279, 0.0, 0.998, 0.1874, 0.0, 0.9823, 0.06279, 0.0, 0.998, 0.06279, 0.0, 0.998, 0.1874, 0.0, 0.9823, 0.309, 0.0, 0.9511, 0.1874, 0.0, 0.9823, 0.1874, 0.0, 0.9823, 0.309, 0.0, 0.9511, 0.4258, 0.0, 0.9048, 0.309, 0.0, 0.9511, 0.309, 0.0, 0.9511, 0.4258, 0.0, 0.9048, 0.5358, 0.0, 0.8443, 0.4258, 0.0, 0.9048, 0.4258, 0.0, 0.9048, 0.5358, 0.0, 0.8443, 0.6374, 0.0, 0.7705, 0.5358, 0.0, 0.8443, 0.5358, 0.0, 0.8443, 0.6374, 0.0, 0.7705, 0.729, 0.0, 0.6845, 0.6374, 0.0, 0.7705, 0.6374, 0.0, 0.7705, 0.729, 0.0, 0.6845, 0.809, 0.0, 0.5878, 0.729, 0.0, 0.6845, 0.729, 0.0, 0.6845, 0.809, 0.0, 0.5878, 0.8763, 0.0, 0.4818, 0.809, 0.0, 0.5878, 0.809, 0.0, 0.5878, 0.8763, 0.0, 0.4818, 0.9298, 0.0, 0.3681, 0.8763, 0.0, 0.4818, 0.8763, 0.0, 0.4818, 0.9298, 0.0, 0.3681, 0.9686, 0.0, 0.2487, 0.9298, 0.0, 0.3681, 0.9298, 0.0, 0.3681, 0.9686, 0.0, 0.2487, 0.9921, 0.0, 0.1253, 0.9686, 0.0, 0.2487, 0.9686, 0.0, 0.2487, 0.9921, 0.0, 0.1253, 1.0, 0.0, -3.222e-06, 0.9921, 0.0, 0.1253, 0.9921, 0.0, 0.1253, 1.0, 0.0, -3.222e-06, 0.0, -1.0, 0.0, 0.0, -1.0, 0.0, 0.0, -1.0, 0.0, 0.0, -1.0, 0.0, 0.0, -1.0, 0.0, 0.0, -1.0, 0.0, 0.0, -1.0, 0.0, 0.0, -1.0, 0.0, 0.0, -1.0, 0.0, 0.0, -1.0, 0.0, 0.0, -1.0, 0.0, 0.0, -1.0, 0.0, 0.0, -1.0, 0.0, 0.0, -1.0, 0.0, 0.0, -1.0, 0.0, 0.0, -1.0, 0.0, 0.0, -1.0, 0.0, 0.0, -1.0, 0.0, 0.0, -1.0, 0.0, 0.0, -1.0, 0.0, 0.0, -1.0, 0.0, 0.0, -1.0, 0.0, 0.0, -1.0, 0.0, 0.0, -1.0, 0.0, 0.0, -1.0, 0.0, 0.0, -1.0, 0.0, 0.0, -1.0, 0.0, 0.0, -1.0, 0.0, 0.0, -1.0, 0.0, 0.0, -1.0, 0.0, 0.0, -1.0, 0.0, 0.0, -1.0, 0.0, 0.0, -1.0, 0.0, 0.0, -1.0, 0.0, 0.0, -1.0, 0.0, 0.0, -1.0, 0.0, 0.0, -1.0, 0.0, 0.0, -1.0, 0.0, 0.0, -1.0, 0.0, 0.0, -1.0, 0.0, 0.0, -1.0, 0.0, 0.0, -1.0, 0.0, 0.0, -1.0, 0.0, 0.0, -1.0, 0.0, 0.0, -1.0, 0.0, 0.0, -1.0, 0.0, 0.0, -1.0, 0.0, 0.0, -1.0, 0.0, 0.0, -1.0, 0.0, 0.0, -1.0, 0.0, 0.0, -1.0, 0.0, 0.0, -1.0, 0.0, 0.0, -1.0, 0.0, 0.0, -1.0, 0.0, 0.0, -1.0, 0.0, 0.0, -1.0, 0.0, 0.0, -1.0, 0.0, 0.0, -1.0, 0.0, 0.0, -1.0, 0.0, 0.0, -1.0, 0.0, 0.0, -1.0, 0.0, 0.0, -1.0, 0.0, 0.0, -1.0, 0.0, 0.0, -1.0, 0.0, 0.0, -1.0, 0.0, 0.0, -1.0, 0.0, 0.0, -1.0, 0.0, 0.0, -1.0, 0.0, 0.0, -1.0, 0.0, 0.0, -1.0, 0.0, 0.0, -1.0, 0.0, 0.0, -1.0, 0.0, 0.0, -1.0, 0.0, 0.0, -1.0, 0.0, 0.0, -1.0, 0.0, 0.0, -1.0, 0.0, 0.0, -1.0, 0.0, 0.0, -1.0, 0.0, 0.0, -1.0, 0.0, 0.0, -1.0, 0.0, 0.0, -1.0, 0.0, 0.0, -1.0, 0.0, 0.0, -1.0, 0.0, 0.0, -1.0, 0.0, 0.0, -1.0, 0.0, 0.0, -1.0, 0.0, 0.0, -1.0, 0.0, 0.0, -1.0, 0.0, 0.0, -1.0, 0.0, 0.0, -1.0, 0.0, 0.0, -1.0, 0.0, 0.0, -1.0, 0.0, 0.0, -1.0, 0.0, 0.0, -1.0, 0.0, 0.0, -1.0, 0.0, 0.0, -1.0, 0.0, 0.0, -1.0, 0.0, 0.0, -1.0, 0.0, 0.0, -1.0, 0.0, 0.0, -1.0, 0.0, 0.0, -1.0, 0.0, 0.0, -1.0, 0.0, 0.0, -1.0, 0.0, 0.0, -1.0, 0.0, 0.0, -1.0, 0.0, 0.0, -1.0, 0.0, 0.0, -1.0, 0.0, 0.0, -1.0, 0.0, 0.0, -1.0, 0.0, 0.0, -1.0, 0.0, 0.0, -1.0, 0.0, 0.0, -1.0, 0.0, 0.0, -1.0, 0.0, 0.0, -1.0, 0.0, 0.0, -1.0, 0.0, 0.0, -1.0, 0.0, 0.0, -1.0, 0.0, 0.0, -1.0, 0.0, 0.0, -1.0, 0.0, 0.0, -1.0, 0.0, 0.0, -1.0, 0.0, 0.0, -1.0, 0.0, 0.0, -1.0, 0.0, 0.0, -1.0, 0.0, 0.0, -1.0, 0.0, 0.0, -1.0, 0.0, 0.0, -1.0, 0.0, 0.0, -1.0, 0.0, 0.0, -1.0, 0.0, 0.0, -1.0, 0.0, 0.0, -1.0, 0.0, 0.0, -1.0, 0.0, 0.0, -1.0, 0.0, 0.0, -1.0, 0.0, 0.0, -1.0, 0.0, 0.0, -1.0, 0.0, 0.0, -1.0, 0.0, 0.0, -1.0, 0.0, 0.0, -1.0, 0.0, 0.0, -1.0, 0.0, 0.0, -1.0, 0.0, 0.0, -1.0, 0.0, 0.0, -1.0, 0.0, 0.0, -1.0, 0.0, 0.0, -1.0, 0.0, 0.0, -1.0, 0.0, 0.0, -1.0, 0.0, 0.0, -1.0, 0.0, 0.0, -1.0, 0.0, 0.0, -1.0, 0.0, 0.0, -1.0, 0.0, 0.0, -1.0, 0.0, 0.0, -1.0, 0.0, 0.0, -1.0, 0.0, 0.0, -1.0, 0.0, 0.0, -1.0, 0.0, 0.0, -1.0, 0.0, 0.0, -1.0, 0.0, 0.0, -1.0, 0.0, 0.0, -1.0, 0.0, 0.0, -1.0, 0.0, 0.0, -1.0, 0.0, 0.0, -1.0, 0.0, 0.0, -1.0, 0.0, 0.0, -1.0, 0.0, 0.0, -1.0, 0.0, 0.0, -1.0, 0.0, 0.0, -1.0, 0.0, 0.0, -1.0, 0.0, 0.0, -1.0, 0.0, 0.0, -1.0, 0.0, 0.0, -1.0, 0.0, 0.0, -1.0, 0.0, 0.0, -1.0, 0.0, 0.0, -1.0, 0.0, 0.0, -1.0, 0.0, 0.0, -1.0, 0.0, 0.0, -1.0, 0.0, 0.0, -1.0, 0.0, 0.0, -1.0, 0.0, 0.0, -1.0, 0.0, 0.0, -1.0, 0.0, 0.0, -1.0, 0.0, 0.0, -1.0, 0.0, 0.0, -1.0, 0.0, 0.0, -1.0, 0.0, 0.0, -1.0, 0.0, 0.0, -1.0, 0.0, 0.0, -1.0, 0.0, 0.0, -1.0, 0.0, 0.0, -1.0, 0.0, 0.0, -1.0, 0.0, 0.0, -1.0, 0.0, 0.0, -1.0, 0.0, 0.0, -1.0, 0.0, 0.0, -1.0, 0.0, 0.0, -1.0, 0.0, 0.0, -1.0, 0.0, 0.0, -1.0, 0.0, 0.0, -1.0, 0.0])] * 3)])
me_cube = bpy.data.meshes.new('Cube')
me_cube.from_pydata([(1.0, 1.0, -1.0), (1.0, -1.0, -1.0), (-1.0, -1.0, -1.0), (-1.0, 1.0, -1.0), (1.0, 1.0, 1.0), (1.0, -1.0, 1.0), (-1.0, -1.0, 1.0), (-1.0, 1.0, 1.0)], [], [(0, 1, 2, 3), (4, 7, 6, 5), (0, 4, 5, 1), (1, 5, 6, 2), (2, 6, 7, 3), (4, 0, 3, 7)])
_uv = me_cube.uv_layers.new(name='UVMap')
_uv.uv.foreach_set('vector', [0.0, 0.0, 1.0, 0.0, 1.0, 1.0, 0.0, 1.0, 0.0, 0.0, 1.0, 0.0, 1.0, 1.0, 0.0, 1.0, 0.0, 0.0, 1.0, 0.0, 1.0, 1.0, 0.0, 1.0, 0.0, 0.0, 1.0, 0.0, 1.0, 1.0, 0.0, 1.0, 0.0, 0.0, 1.0, 0.0, 1.0, 1.0, 0.0, 1.0, 0.0, 0.0, 1.0, 0.0, 1.0, 1.0, 0.0, 1.0])
me_cube.materials.append(mat_material)
me_cube.use_remesh_preserve_volume = False
me_cube.use_remesh_preserve_attributes = False
me_cube.use_mirror_vertex_groups = False
me_cube.update()
me_pcube2_013 = bpy.data.meshes.new('pCube2.013')
me_pcube2_013.from_pydata([(-18.4, 9.5, 15.61), (15.71, 9.5, 15.61), (15.71, 9.62, 15.61), (-18.4, 9.62, 15.61), (15.71, 9.62, -18.09), (-18.4, 9.62, -18.09), (15.71, 9.5, -18.09), (-18.4, 9.5, -18.09)], [], [(0, 1, 2, 3), (3, 2, 4, 5), (5, 4, 6, 7), (7, 6, 1, 0), (1, 6, 4, 2), (7, 0, 3, 5)])
_uv = me_pcube2_013.uv_layers.new(name='UVMap')
_uv.uv.foreach_set('vector', [0.4816, 0.0478, 17.54, 0.0478, 17.54, 0.1077, 0.4816, 0.1077, 0.4816, 0.2437, 17.54, 0.2437, 17.54, -16.6, 0.4816, -16.6, 0.375, 0.5, 0.625, 0.5, 0.625, 0.75, 0.375, 0.75, 0.375, 0.75, 0.625, 0.75, 0.625, 1.0, 0.375, 1.0, 0.0478, 0.2437, 0.0478, -16.6, 0.1077, -16.6, 0.1077, 0.2437, 0.125, 0.0, 0.375, 0.0, 0.375, 0.25, 0.125, 0.25])
me_pcube2_013.materials.append(mat_transparentcaster)
me_pcube2_013.use_remesh_preserve_volume = False
me_pcube2_013.use_remesh_preserve_attributes = False
me_pcube2_013.use_mirror_vertex_groups = False
me_pcube2_013.update()
me_pcube2_013.normals_split_custom_set([tuple(v) for v in zip(*[iter([0.0, 0.0, 1.0, 0.0, 0.0, 1.0, 0.0, 0.0, 1.0, 0.0, 0.0, 1.0, 0.0, 1.0, 0.0, 0.0, 1.0, 0.0, 0.0, 1.0, 0.0, 0.0, 1.0, 0.0, 0.0, 0.0, -1.0, 0.0, 0.0, -1.0, 0.0, 0.0, -1.0, 0.0, 0.0, -1.0, 0.0, -1.0, 0.0, 0.0, -1.0, 0.0, 0.0, -1.0, 0.0, 0.0, -1.0, 0.0, 1.0, 0.0, 0.0, 1.0, 0.0, 0.0, 1.0, 0.0, 0.0, 1.0, 0.0, 0.0, -1.0, 0.0, 0.0, -1.0, 0.0, 0.0, -1.0, 0.0, 0.0, -1.0, 0.0, 0.0])] * 3)])

# ---- objects
ob_spot = bpy.data.objects.new('Spot', light_spot)
ob_pcube1 = bpy.data.objects.new('pCube1', me_pcube1)
ob_ppipe2 = bpy.data.objects.new('pPipe2', me_ppipe2)
ob_pcube2 = bpy.data.objects.new('pCube2', me_pcube2)
ob_ppipe1 = bpy.data.objects.new('pPipe1', me_ppipe1)
ob_cube = bpy.data.objects.new('Cube', me_cube)
ob_lamp = bpy.data.objects.new('Lamp', light_lamp)
ob_pcube2_001 = bpy.data.objects.new('pCube2.001', me_pcube2_013)

# ---- transforms, parenting, visibility, modifiers, constraints
ob_spot.location = (-19.44, -25.53, 11.24)
ob_spot.rotation_euler = (1.05, -0.0, 0.0)
ob_spot.lineart.crease_threshold = 0.0
ob_pcube1.location = (-1.641, -0.4049, -2.377)
ob_pcube1.rotation_euler = (1.571, -0.0, 0.0)
ob_pcube1.scale = (3.416, 3.416, 3.416)
ob_pcube1.lineart.crease_threshold = 0.0
ob_ppipe2.location = (-1.641, -0.4049, -2.377)
ob_ppipe2.rotation_euler = (1.571, -0.0, 0.0)
ob_ppipe2.scale = (3.416, 3.416, 3.416)
ob_ppipe2.lineart.crease_threshold = 0.0
ob_pcube2.location = (-1.641, -0.4049, -1.397)
ob_pcube2.rotation_euler = (1.571, -0.0, 0.0)
ob_pcube2.scale = (3.416, 3.416, 3.416)
ob_pcube2.lineart.crease_threshold = 0.0
ob_ppipe1.location = (-1.641, -0.4049, -2.377)
ob_ppipe1.rotation_euler = (1.571, -0.0, 0.0)
ob_ppipe1.scale = (3.416, 3.416, 3.416)
ob_ppipe1.lineart.crease_threshold = 0.0
ob_cube.location = (-1.641, -0.4049, -2.377)
ob_cube.scale = (3.416, 3.416, 3.416)
ob_cube.lock_rotations_4d = False
ob_cube.empty_display_type = 'ARROWS'
ob_cube.lineart.crease_threshold = 0.0
ob_lamp.location = (12.28, 3.03, 17.79)
ob_lamp.rotation_euler = (0.6503, 0.05522, 1.866)
ob_lamp.scale = (3.416, 3.416, 3.416)
ob_lamp.lock_rotations_4d = False
ob_lamp.empty_display_type = 'ARROWS'
ob_lamp.color = (0.0, 0.0, 0.0, 0.0)
ob_lamp.lineart.crease_threshold = 0.0
ob_pcube2_001.location = (-1.641, -0.4049, -26.12)
ob_pcube2_001.rotation_euler = (1.571, -0.0, 0.0)
ob_pcube2_001.scale = (0.1395, 2.977, 0.8453)
ob_pcube2_001.lineart.crease_threshold = 0.0

# ---- collection membership
col_collection_1.objects.link(ob_spot)
col_collection_1.objects.link(ob_pcube1)
col_collection_1.objects.link(ob_ppipe2)
col_collection_1.objects.link(ob_pcube2)
col_collection_1.objects.link(ob_ppipe1)
col_collection_1.objects.link(ob_cube)
col_collection_1.objects.link(ob_lamp)
col_collection_1.objects.link(ob_pcube2_001)

# ---- scene / render settings (as saved in the file)
scene.frame_start = 1; scene.frame_end = 250; scene.frame_set(1)
scene.render.engine = 'BLENDER_EEVEE_NEXT'
scene.render.image_settings.file_format = 'JPEG'
scene.render.image_settings.color_mode = 'RGB'
scene.render.image_settings.quality = 100
scene.render.image_settings.compression = 100
scene.render.resolution_percentage = 50
scene.render.dither_intensity = 0.0
scene.render.use_bake_clear = False
scene.render.bake_margin = 5
scene.cycles.use_denoising = False
scene.cycles.samples = 128
scene.cycles.sampling_pattern = 'TABULATED_SOBOL'
scene.cycles.use_adaptive_sampling = False
scene.cycles.use_light_tree = False
scene.cycles.blur_glossy = 0.0
scene.cycles.sample_clamp_indirect = 0.0
scene.view_settings.view_transform = 'Standard'
bpy.context.view_layer.update()

# ---- added for rendering (the .blend has no active camera): camera
cam_auto = bpy.data.cameras.new('AutoCamera')
cam_auto.lens = 50.0
cam_auto.sensor_width = 36.0
cam_auto.clip_end = 2735.6
ob_auto_camera = bpy.data.objects.new('AutoCamera', cam_auto)
scene.collection.objects.link(ob_auto_camera)
ob_auto_camera.location = (149.651, -183.215, 136.434)
ob_auto_camera.rotation_euler = (1.09748, -7.21219e-08, 0.694738)
scene.camera = ob_auto_camera
bpy.context.view_layer.update()
